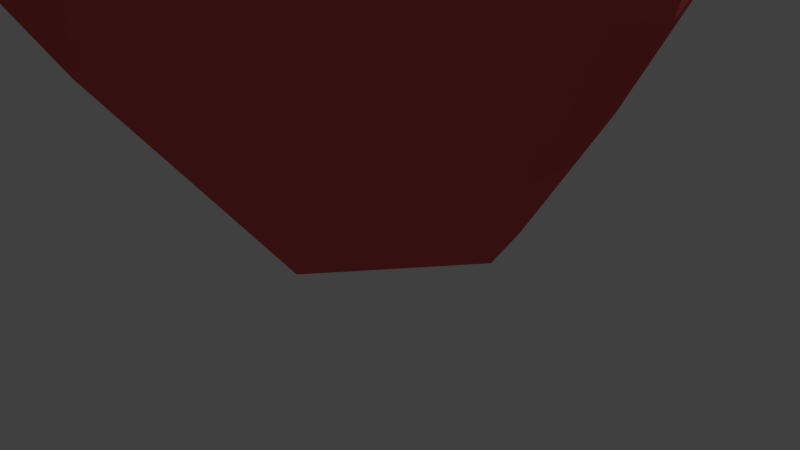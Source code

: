 # Source: herz-animation_2_.blend  (saved by Blender 2.76.0; exported with 4.5.12 LTS)
import bpy
from mathutils import Matrix  # noqa: F401  (used for matrix-valued properties, if any)

bpy.ops.wm.read_factory_settings(use_empty=True)
scene = bpy.context.scene
scene.name = 'Scene'

# ---- collections
col_collection_1 = bpy.data.collections.new('Collection 1'); scene.collection.children.link(col_collection_1)

# ---- materials (node trees are filled in below, after node groups)
mat_wire_176026026 = bpy.data.materials.new('wire_176026026')
mat_wire_176026026.alpha_threshold = 0.0
mat_wire_176026026.use_transparent_shadow = False
mat_wire_176026026.diffuse_color = (0.6902, 0.102, 0.102, 1.0)
mat_wire_176026026.specular_color = (0.35, 0.35, 0.35)
mat_wire_176026026.roughness = 0.5
mat_wire_176026026.specular_intensity = 1.0

# ---- material node trees

# ---- world
world_world = bpy.data.worlds.new('World'); scene.world = world_world
world_world.color = (0.05088, 0.05088, 0.05088)
world_world.use_sun_shadow = False
world_world.sun_shadow_jitter_overblur = 0.0
world_world.cycles.sampling_method = 'MANUAL'
world_world.cycles.sample_map_resolution = 256

# ---- cameras
cam_camera = bpy.data.cameras.new('Camera')
cam_camera.clip_end = 100.0
cam_camera.lens = 35.0
cam_camera.sensor_width = 32.0
cam_camera.sensor_height = 18.0
cam_camera.ortho_scale = 7.314
cam_camera.dof.focus_distance = 0.0
cam_camera.dof.aperture_fstop = 128.0

# ---- lights
light_lamp = bpy.data.lights.new('Lamp', 'POINT')
light_lamp.transmission_factor = 0.0
light_lamp.cutoff_distance = 30.0
light_lamp.energy = 100.0
light_lamp.shadow_buffer_clip_start = 1.001
light_lamp.shadow_soft_size = 0.1
light_lamp.shadow_maximum_resolution = 0.006
light_lamp.use_absolute_resolution = True
light_lamp.cycles.use_multiple_importance_sampling = False

# ---- meshes
me_box001 = bpy.data.meshes.new('Box001')
me_box001.from_pydata([(-4.683, 3.758, 0.0245), (-0.1428, -0.1586, -0.0203), (0.0672, 0.2316, 1.271), (-3.635, 3.652, 1.923), (-4.298, 11.22, 1.748), (-3.249, 9.766, 3.209), (-3.573, 10.82, -0.2012), (-4.599, 11.87, -0.438), (-0.8363, 2.829, 3.14), (-4.742, 5.351, 2.004), (1.301, 0.7674, 0.9447), (1.784, 0.4847, -0.2196), (2.885, 2.066, -0.0786), (1.253, 2.214, 2.045), (0.0765, 0.1304, -1.138), (-0.8589, 2.889, -2.833), (2.057, 1.907, -2.049), (1.227, 0.2446, -1.428), (-6.152, 6.126, -0.671), (-4.19, 4.938, -3.18), (-3.805, 3.917, -2.59), (-5.436, 6.909, 2.273), (-1.636, 4.614, 4.144), (-1.763, 6.847, 4.098), (-5.65, 8.637, 2.169), (3.754, 3.599, -0.0931), (4.249, 5.766, -0.2528), (2.33, 7.474, 2.867), (1.745, 3.764, 2.668), (-1.766, 5.572, -3.624), (-1.231, 7.025, -3.854), (2.825, 5.251, -2.955), (2.713, 3.533, -2.614), (-6.517, 7.774, -1.078), (-6.189, 9.069, -0.8648), (-4.675, 8.309, -3.325), (-4.553, 6.415, -3.095), (-5.131, 9.751, 2.409), (-3.829, 8.988, 3.566), (3.69, 9.008, 0.1118), (2.654, 10.62, -0.1253), (0.6354, 10.01, 2.727), (2.065, 8.871, 2.494), (-0.7325, 8.403, -4.003), (-0.6964, 10.47, -1.749), (1.603, 9.918, -2.558), (2.587, 5.907, -2.905), (-5.641, 11.94, -2.239), (-4.972, 11.93, -2.159), (-4.562, 11.66, -2.66), (-5.384, 11.84, -2.918), (1.951, 10.36, -0.7781), (2.837, 8.973, 0.0595), (2.694, 8.59, -0.9879), (2.158, 9.784, -0.9903), (2.325, 9.957, -0.238), (-6.023, 10.21, -0.6368), (3.041, 13.17, 1.353), (2.954, 12.7, 1.466), (3.014, 12.51, 0.8008), (2.988, 12.99, 0.8485), (-2.902, 7.956, -2.263), (-2.914, 8.457, -2.802), (-1.536, 7.981, -3.003), (-1.692, 7.463, -2.701), (-4.798, 10.2, -3.555), (-3.052, 11.5, -2.883), (1.152, 10.69, -0.2684), (1.046, 10.97, 2.521), (-1.081, 11.24, 0.8779), (0.9881, 11.53, -3.072), (1.392, 12.37, -2.989), (1.82, 12.39, -2.553), (1.592, 11.79, -2.239), (-0.8364, 11.33, 2.933), (1.693, 11.6, 1.041), (1.054, 11.92, 2.497), (-0.2132, 11.0, -2.337), (-1.265, 11.15, -2.165), (-1.083, 12.03, -2.243), (-0.2284, 11.74, -2.63), (0.1569, 12.33, 2.87), (-0.0994, 12.86, 0.8216), (2.001, 11.92, 1.143), (1.517, 12.26, 2.365), (1.026, 13.4, 1.075), (1.235, 13.16, 2.48), (2.616, 12.07, 0.7797), (2.812, 12.65, 1.867), (2.704, 13.66, 0.6033), (2.605, 13.43, 1.806), (4.491, 11.56, -0.707), (4.387, 12.23, 1.115), (4.337, 13.4, -0.7641), (4.601, 13.75, 0.8749), (-3.074, 10.85, 2.215), (-3.348, 10.93, 0.0983), (-1.132, 11.3, 2.491), (-1.255, 11.4, 0.796), (-3.142, 12.43, 1.024), (-3.175, 11.82, -0.4504), (-2.118, 12.87, 1.531), (-1.25, 12.05, 0.6804), (-2.844, 13.88, -0.1072), (-2.616, 12.68, -1.418), (-1.899, 13.92, 0.5429), (-1.028, 12.84, 0.2113), (-2.94, 14.52, -2.341), (-2.756, 14.78, -2.244), (-2.493, 14.83, -2.516), (-2.738, 14.57, -2.628), (-0.8706, 14.05, -0.8267), (-1.282, 14.05, -1.826), (-0.5466, 13.02, -0.7614), (-1.852, 12.79, -2.124), (-1.102, 14.23, -4.382), (-0.9398, 14.52, -4.161), (-0.5509, 14.46, -4.48), (-0.6735, 13.91, -4.526), (0.8802, 13.44, -1.906), (0.6514, 13.59, -2.701), (0.5404, 12.71, -1.223), (-0.0581, 12.12, -2.546), (0.489, 13.82, -4.296), (0.7566, 13.84, -4.06), (0.8226, 13.56, -4.2), (0.549, 13.55, -4.465), (2.935, 11.75, -2.954), (2.191, 11.69, -3.759), (2.55, 10.65, -2.404), (1.431, 10.19, -3.889), (-0.9087, 11.4, 0.2138), (0.8401, 10.84, -0.3881), (-0.1653, 12.82, 0.052), (1.074, 12.27, -0.0923), (-1.157, 11.4, -0.7125), (0.2891, 10.63, -1.0), (-0.6384, 12.78, -1.003), (0.2704, 12.53, -1.355), (-1.863, 11.14, -2.024), (0.1957, 10.41, -2.386), (-1.543, 12.55, -2.318), (-0.1467, 12.05, -2.695), (-2.0, 10.57, -3.901), (-0.35, 10.17, -4.193), (-1.718, 12.02, -4.099), (-0.3474, 11.58, -4.656), (0.6246, 13.28, -3.054), (0.1674, 12.61, -3.046), (1.225, 12.74, -3.363), (0.6889, 11.96, -3.583), (0.6334, 13.47, -3.434), (0.0991, 13.13, -3.948), (1.014, 12.93, -3.64), (0.6592, 12.42, -3.832), (0.8525, 14.07, -3.894), (0.2881, 14.01, -4.444), (0.9851, 13.54, -4.282), (0.5869, 13.44, -4.693), (1.212, 14.55, -4.446), (0.7086, 14.52, -4.897), (1.348, 13.99, -4.728), (0.8243, 13.97, -5.229), (-0.8159, 13.81, -2.354), (-0.9576, 13.05, -2.556), (0.1146, 13.65, -2.741), (-0.0053, 12.61, -2.677), (-0.6677, 13.9, -2.607), (-0.8647, 13.28, -2.751), (-0.0351, 13.78, -3.004), (-0.2864, 12.83, -2.968), (-0.8022, 14.29, -3.386), (-0.9883, 13.82, -3.766), (-0.2576, 14.22, -3.905), (-0.5851, 13.38, -3.998), (-1.204, 14.96, -4.511), (-1.469, 14.44, -4.841), (-0.5203, 14.85, -5.002), (-0.7561, 13.9, -5.141), (-2.526, 13.31, -1.676), (-2.076, 13.86, -1.296), (-1.599, 14.05, -1.944), (-1.972, 13.46, -1.978), (-2.318, 14.33, -1.789), (-2.572, 13.93, -1.992), (-1.843, 14.41, -2.242), (-2.281, 14.0, -2.387), (-2.926, 15.03, -2.215), (-3.18, 14.62, -2.418), (-2.451, 15.11, -2.668), (-2.889, 14.69, -2.813), (-3.454, 15.65, -2.51), (-3.762, 15.16, -2.755), (-2.878, 15.75, -3.058), (-3.409, 15.24, -3.235), (3.755, 7.756, 0.059), (3.432, 8.347, -2.085), (2.164, 7.373, -2.399), (1.737, 9.081, -2.4), (2.338, 9.367, -1.948), (2.77, 8.213, -2.053), (2.67, 10.16, -1.75), (4.032, 9.554, -0.4198), (3.486, 10.6, -0.7358), (3.869, 9.123, -1.594), (3.297, 10.4, -1.598), (1.998, 9.459, -2.769), (2.706, 6.886, -2.972), (2.848, 9.732, -2.14), (3.44, 8.385, -2.36), (2.445, 9.174, -3.202), (2.87, 7.511, -3.22), (3.112, 9.49, -2.739), (3.509, 8.408, -2.822), (-6.214, 10.97, -1.269), (-4.937, 10.73, -3.257), (-4.691, 12.03, -0.9997), (-3.572, 11.7, -2.881), (-6.436, 11.97, -1.635), (-5.384, 11.59, -3.56), (-4.813, 12.3, -1.339), (-3.899, 12.02, -2.93), (-6.085, 13.53, -2.284), (-5.613, 13.01, -3.767), (-4.674, 13.2, -2.187), (-3.879, 12.74, -3.161), (-4.033, 8.012, -3.91), (-3.922, 6.576, -3.435), (-1.114, 8.125, -4.374), (-4.145, 9.448, -4.385), (-1.556, 7.079, -4.099), (-1.997, 6.033, -3.824), (-3.795, 7.254, -4.433), (-3.791, 6.573, -3.752), (-1.825, 7.302, -5.119), (-3.798, 7.937, -5.115), (-2.02, 6.641, -4.692), (-2.215, 5.979, -4.265), (2.592, 9.093, -3.145), (2.914, 7.807, -3.144), (3.045, 9.309, -2.805), (3.371, 8.439, -2.884), (3.952, 9.623, -0.5802), (3.52, 10.45, -0.8315), (3.832, 9.299, -1.465), (3.379, 10.31, -1.467), (4.482, 11.81, -0.4911), (4.377, 12.37, 0.905), (4.407, 13.13, -0.5562), (4.57, 13.49, 0.7239), (2.209, 11.55, -3.623), (1.653, 10.4, -3.736), (2.798, 11.59, -3.023), (2.484, 10.76, -2.59), (-1.765, 10.74, -4.014), (-0.6051, 10.49, -4.203), (-1.552, 11.76, -4.104), (-0.5573, 11.43, -4.555), (1.151, 14.44, -4.582), (0.8186, 14.42, -4.875), (1.233, 14.09, -4.755), (0.8931, 14.08, -5.084), (-1.14, 14.84, -4.589), (-1.343, 14.49, -4.866), (-0.6538, 14.77, -4.989), (-0.8071, 14.08, -5.046), (-3.441, 15.6, -2.613), (-3.657, 15.23, -2.786), (-3.013, 15.66, -3.009), (-3.406, 15.3, -3.142), (-3.596, 7.185, -4.462), (-3.584, 6.684, -3.922), (-2.061, 7.226, -4.964), (-3.607, 7.686, -5.001), (-2.218, 6.708, -4.663), (-2.374, 6.191, -4.361), (-1.379, 8.498, -3.304), (-2.925, 8.959, -3.341), (-5.857, 13.22, -2.471), (-5.488, 13.04, -3.525), (-4.764, 13.17, -2.388), (-4.207, 12.81, -3.069)], [], [(0, 1, 2, 3), (4, 5, 6, 7), (3, 2, 8, 9), (10, 11, 12, 13), (14, 15, 16, 17), (0, 18, 19, 20), (21, 22, 23, 24), (25, 26, 27, 28), (29, 30, 31, 32), (33, 34, 35, 36), (37, 38, 5, 4), (39, 40, 41, 42), (43, 44, 45, 46), (47, 48, 49, 50), (20, 14, 1, 0), (45, 44, 6, 51), (11, 17, 16, 12), (0, 3, 9, 18), (25, 32, 31, 26), (33, 21, 24, 34), (52, 53, 54, 55), (56, 37, 4, 7), (11, 10, 2, 1), (57, 58, 59, 60), (2, 10, 13, 8), (20, 19, 15, 14), (22, 28, 27, 23), (61, 62, 63, 64), (38, 42, 41, 5), (43, 65, 66, 44), (17, 11, 1, 14), (66, 7, 6, 44), (41, 51, 67, 68), (51, 6, 69, 67), (70, 71, 72, 73), (5, 41, 68, 74), (68, 67, 75, 76), (77, 78, 79, 80), (69, 74, 81, 82), (74, 68, 76, 81), (76, 75, 83, 84), (75, 82, 85, 83), (82, 81, 86, 85), (81, 76, 84, 86), (84, 83, 87, 88), (83, 85, 89, 87), (85, 86, 90, 89), (86, 84, 88, 90), (88, 87, 91, 92), (87, 89, 93, 91), (89, 90, 94, 93), (90, 88, 92, 94), (6, 5, 95, 96), (5, 74, 97, 95), (74, 69, 98, 97), (69, 6, 96, 98), (96, 95, 99, 100), (95, 97, 101, 99), (97, 98, 102, 101), (98, 96, 100, 102), (100, 99, 103, 104), (99, 101, 105, 103), (101, 102, 106, 105), (102, 100, 104, 106), (107, 108, 109, 110), (103, 105, 111, 112), (105, 106, 113, 111), (106, 104, 114, 113), (115, 116, 117, 118), (112, 111, 119, 120), (111, 113, 121, 119), (113, 114, 122, 121), (123, 124, 125, 126), (120, 119, 127, 128), (119, 121, 129, 127), (121, 122, 130, 129), (67, 69, 131, 132), (69, 82, 133, 131), (82, 75, 134, 133), (75, 67, 132, 134), (132, 131, 135, 136), (131, 133, 137, 135), (133, 134, 138, 137), (134, 132, 136, 138), (136, 135, 139, 140), (135, 137, 141, 139), (137, 138, 142, 141), (138, 136, 140, 142), (140, 139, 143, 144), (139, 141, 145, 143), (141, 142, 146, 145), (142, 140, 144, 146), (122, 120, 147, 148), (120, 128, 149, 147), (128, 130, 150, 149), (130, 122, 148, 150), (148, 147, 151, 152), (147, 149, 153, 151), (149, 150, 154, 153), (150, 148, 152, 154), (152, 151, 155, 156), (151, 153, 157, 155), (153, 154, 158, 157), (154, 152, 156, 158), (156, 155, 159, 160), (155, 157, 161, 159), (157, 158, 162, 161), (158, 156, 160, 162), (114, 112, 163, 164), (112, 120, 165, 163), (120, 122, 166, 165), (122, 114, 164, 166), (164, 163, 167, 168), (163, 165, 169, 167), (165, 166, 170, 169), (166, 164, 168, 170), (168, 167, 171, 172), (167, 169, 173, 171), (169, 170, 174, 173), (170, 168, 172, 174), (172, 171, 175, 176), (171, 173, 177, 175), (173, 174, 178, 177), (174, 172, 176, 178), (179, 104, 103, 180), (103, 112, 181, 180), (112, 114, 182, 181), (114, 104, 179, 182), (179, 180, 183, 184), (180, 181, 185, 183), (181, 182, 186, 185), (182, 179, 184, 186), (184, 183, 187, 188), (183, 185, 189, 187), (185, 186, 190, 189), (186, 184, 188, 190), (188, 187, 191, 192), (187, 189, 193, 191), (189, 190, 194, 193), (190, 188, 192, 194), (42, 195, 39), (195, 46, 196, 39), (197, 198, 199, 200), (45, 51, 40, 201), (51, 41, 40), (40, 39, 202, 203), (39, 196, 204, 202), (196, 201, 205, 204), (201, 40, 203, 205), (46, 45, 206, 207), (45, 201, 208, 206), (201, 196, 209, 208), (196, 46, 207, 209), (207, 206, 210, 211), (206, 208, 212, 210), (208, 209, 213, 212), (209, 207, 211, 213), (65, 56, 214, 215), (56, 7, 216, 214), (7, 66, 217, 216), (66, 65, 215, 217), (215, 214, 218, 219), (214, 216, 220, 218), (216, 217, 221, 220), (217, 215, 219, 221), (219, 218, 222, 223), (218, 220, 224, 222), (220, 221, 225, 224), (221, 219, 223, 225), (36, 35, 226, 227), (65, 43, 228, 229), (30, 230, 228, 43), (29, 36, 227, 231), (227, 226, 232, 233), (229, 228, 234, 235), (230, 236, 234, 228), (231, 227, 233, 237), (211, 210, 238, 239), (210, 212, 240, 238), (212, 213, 241, 240), (213, 211, 239, 241), (239, 238, 198, 197), (238, 240, 199, 198), (240, 241, 200, 199), (241, 239, 197, 200), (203, 202, 242, 243), (202, 204, 244, 242), (204, 205, 245, 244), (205, 203, 243, 245), (243, 242, 52, 55), (242, 244, 53, 52), (244, 245, 54, 53), (245, 243, 55, 54), (92, 91, 246, 247), (91, 93, 248, 246), (93, 94, 249, 248), (94, 92, 247, 249), (247, 246, 59, 58), (246, 248, 60, 59), (248, 249, 57, 60), (249, 247, 58, 57), (130, 128, 250, 251), (128, 127, 252, 250), (127, 129, 253, 252), (129, 130, 251, 253), (251, 250, 71, 70), (250, 252, 72, 71), (252, 253, 73, 72), (253, 251, 70, 73), (144, 143, 254, 255), (143, 145, 256, 254), (145, 146, 257, 256), (146, 144, 255, 257), (255, 254, 78, 77), (254, 256, 79, 78), (256, 257, 80, 79), (257, 255, 77, 80), (160, 159, 258, 259), (159, 161, 260, 258), (161, 162, 261, 260), (162, 160, 259, 261), (259, 258, 124, 123), (258, 260, 125, 124), (260, 261, 126, 125), (261, 259, 123, 126), (176, 175, 262, 263), (175, 177, 264, 262), (177, 178, 265, 264), (178, 176, 263, 265), (263, 262, 116, 115), (262, 264, 117, 116), (264, 265, 118, 117), (265, 263, 115, 118), (192, 191, 266, 267), (191, 193, 268, 266), (193, 194, 269, 268), (194, 192, 267, 269), (267, 266, 108, 107), (266, 268, 109, 108), (268, 269, 110, 109), (269, 267, 107, 110), (232, 270, 271, 233), (235, 234, 272, 273), (236, 274, 272, 234), (237, 233, 271, 275), (271, 270, 62, 61), (273, 272, 276, 277), (272, 274, 63, 276), (275, 271, 61, 64), (223, 222, 278, 279), (222, 224, 280, 278), (224, 225, 281, 280), (225, 223, 279, 281), (279, 278, 47, 50), (278, 280, 48, 47), (280, 281, 49, 48), (281, 279, 50, 49), (38, 37, 24, 23), (195, 42, 27, 26), (30, 43, 46, 31), (34, 56, 65, 35), (46, 195, 26, 31), (37, 56, 34, 24), (42, 38, 23, 27), (62, 277, 276, 63), (35, 65, 229, 226), (30, 29, 231, 230), (226, 229, 235, 232), (231, 237, 236, 230), (232, 235, 273, 270), (236, 237, 275, 274), (270, 273, 277, 62), (274, 275, 64, 63), (22, 21, 9, 8), (12, 25, 28, 13), (15, 29, 32, 16), (18, 33, 36, 19), (32, 25, 12, 16), (21, 33, 18, 9), (28, 22, 8, 13), (19, 36, 29, 15)])
me_box001.polygons.foreach_set('use_smooth', [1, 1, 1, 1, 1, 1, 0, 0, 0, 0, 0, 0, 0, 0, 1, 1, 1, 1, 0, 0, 0, 0, 1, 1, 1, 1, 0, 0, 0, 0, 1, 1, 0, 0, 0, 0, 0, 0, 0, 0, 0, 0, 0, 0, 0, 0, 0, 0, 0, 0, 0, 0, 0, 0, 0, 0, 0, 0, 0, 0, 0, 0, 0, 0, 0, 0, 0, 0, 0, 0, 0, 0, 0, 0, 0, 0, 0, 0, 0, 0, 0, 0, 0, 0, 0, 0, 0, 0, 0, 0, 0, 0, 0, 0, 0, 0, 0, 0, 0, 0, 0, 0, 0, 0, 0, 0, 0, 0, 0, 0, 0, 0, 0, 0, 0, 0, 0, 0, 0, 0, 0, 0, 0, 0, 0, 0, 0, 0, 0, 0, 0, 0, 0, 0, 0, 0, 0, 0, 0, 0, 0, 0, 0, 0, 0, 0, 0, 0, 0, 0, 0, 0, 0, 0, 0, 0, 0, 0, 0, 0, 0, 0, 0, 0, 0, 0, 0, 0, 0, 0, 0, 0, 0, 0, 0, 0, 0, 0, 0, 0, 0, 0, 0, 0, 0, 0, 0, 0, 0, 0, 0, 0, 0, 0, 0, 0, 0, 0, 0, 0, 0, 0, 0, 0, 0, 0, 0, 0, 0, 0, 0, 0, 0, 0, 0, 0, 0, 0, 0, 0, 0, 0, 0, 0, 0, 0, 0, 0, 0, 0, 0, 0, 0, 0, 0, 0, 0, 0, 0, 0, 0, 0, 0, 0, 0, 0, 0, 0, 0, 0, 0, 0, 0, 0, 0, 0, 0, 0, 0, 0, 0, 0, 0, 0, 0, 0, 0, 0, 0, 0, 0, 0, 0, 1, 1, 1, 1, 1, 1, 1, 1])
_k = set([(0, 3), (0, 20), (2, 3), (2, 10), (3, 9), (4, 5), (4, 7), (5, 6), (6, 51), (7, 66), (9, 21), (10, 11), (10, 13), (11, 17), (13, 28), (14, 17), (14, 20), (16, 17), (16, 32), (19, 20), (19, 36), (21, 22), (21, 33), (22, 28), (25, 28), (25, 32), (29, 32), (29, 36), (33, 36), (44, 45), (44, 66), (45, 51), (57, 58), (57, 60), (58, 59), (59, 60)])
me_box001.attributes.new('sharp_edge', 'BOOLEAN', 'EDGE').data.foreach_set('value', [ (min(e.vertices), max(e.vertices)) in _k for e in me_box001.edges])
_uv = me_box001.uv_layers.new(name='UVMap')
_uv.uv.foreach_set('vector', [0.4273, 0.3069, 0.4236, 0.0915, 0.4654, 0.0952, 0.4861, 0.2687, 0.6396, 0.4429, 0.623, 0.371, 0.7049, 0.4564, 0.6687, 0.5062, 0.4861, 0.2687, 0.4654, 0.0952, 0.5366, 0.171, 0.4973, 0.3344, 0.4924, 0.0584, 0.4716, 0.0248, 0.5519, 0.002, 0.5465, 0.0897, 0.0823, 0.1445, 0.185, 0.1816, 0.0795, 0.2224, 0.0465, 0.1705, 0.1938, 0.0333, 0.2724, 0.0242, 0.2677, 0.0853, 0.2213, 0.0611, 0.5203, 0.3818, 0.558, 0.2252, 0.5953, 0.2697, 0.552, 0.422, 0.6322, 0.0027, 0.7208, 0.0352, 0.7017, 0.1727, 0.5987, 0.1097, 0.2887, 0.2241, 0.2969, 0.3102, 0.1273, 0.3539, 0.1139, 0.2799, 0.3234, 0.0369, 0.3613, 0.0233, 0.3809, 0.0607, 0.3324, 0.1081, 0.5846, 0.4241, 0.5957, 0.3652, 0.623, 0.371, 0.6396, 0.4429, 0.8054, 0.1419, 0.8345, 0.2055, 0.7241, 0.2681, 0.7293, 0.2053, 0.2944, 0.3893, 0.2783, 0.4682, 0.1918, 0.5148, 0.1176, 0.4132, 0.0572, 0.9207, 0.0313, 0.9178, 0.0419, 0.8963, 0.0624, 0.9015, 0.2213, 0.0611, 0.0823, 0.1445, 0.054, 0.1256, 0.1938, 0.0333, 0.1918, 0.5148, 0.2783, 0.4682, 0.3314, 0.5385, 0.1773, 0.5462, 0.0094, 0.1664, 0.0465, 0.1705, 0.0795, 0.2224, 0.0216, 0.2236, 0.4273, 0.3069, 0.4861, 0.2687, 0.4973, 0.3344, 0.4339, 0.4167, 0.0377, 0.2795, 0.1139, 0.2799, 0.1273, 0.3539, 0.0414, 0.3498, 0.4634, 0.4869, 0.5203, 0.3818, 0.552, 0.422, 0.5197, 0.5178, 0.4096, 0.2154, 0.3525, 0.2131, 0.3664, 0.1543, 0.4078, 0.1593, 0.5795, 0.5282, 0.5846, 0.4241, 0.6396, 0.4429, 0.6687, 0.5062, 0.4716, 0.0248, 0.4924, 0.0584, 0.4654, 0.0952, 0.4236, 0.0915, 0.0535, 0.5235, 0.0783, 0.5025, 0.0895, 0.5301, 0.074, 0.542, 0.4654, 0.0952, 0.4924, 0.0584, 0.5465, 0.0897, 0.5366, 0.171, 0.2213, 0.0611, 0.2677, 0.0853, 0.185, 0.1816, 0.0823, 0.1445, 0.558, 0.2252, 0.5987, 0.1097, 0.7017, 0.1727, 0.5953, 0.2697, 0.825, 0.517, 0.8033, 0.5231, 0.7938, 0.4709, 0.8234, 0.4698, 0.5957, 0.3652, 0.7293, 0.2053, 0.7241, 0.2681, 0.623, 0.371, 0.2944, 0.3893, 0.4096, 0.4619, 0.3654, 0.5107, 0.2783, 0.4682, 0.0465, 0.1705, 0.0094, 0.1664, 0.054, 0.1256, 0.0823, 0.1445, 0.3654, 0.5107, 0.3745, 0.5462, 0.3314, 0.5385, 0.2783, 0.4682, 0.5005, 0.8022, 0.4298, 0.7811, 0.4481, 0.7485, 0.5075, 0.7477, 0.998, 0.5108, 0.8486, 0.5102, 0.8892, 0.4616, 0.9765, 0.4821, 0.8208, 0.2938, 0.82, 0.3496, 0.7842, 0.3528, 0.7704, 0.3025, 0.5721, 0.8113, 0.5005, 0.8022, 0.5075, 0.7477, 0.5766, 0.7381, 0.5075, 0.7477, 0.4481, 0.7485, 0.448, 0.708, 0.4949, 0.6981, 0.7126, 0.8484, 0.7094, 0.9078, 0.6851, 0.9024, 0.6855, 0.8558, 0.6164, 0.7217, 0.5766, 0.7381, 0.5445, 0.6912, 0.5966, 0.6536, 0.5766, 0.7381, 0.5075, 0.7477, 0.4949, 0.6981, 0.5445, 0.6912, 0.4949, 0.6981, 0.448, 0.708, 0.4441, 0.682, 0.4841, 0.6721, 0.4244, 0.8429, 0.494, 0.8253, 0.5035, 0.864, 0.4274, 0.8647, 0.5966, 0.6536, 0.5445, 0.6912, 0.5358, 0.6473, 0.5797, 0.6279, 0.5445, 0.6912, 0.4949, 0.6981, 0.4841, 0.6721, 0.5358, 0.6473, 0.4841, 0.6721, 0.4441, 0.682, 0.4392, 0.6539, 0.4713, 0.6378, 0.4274, 0.8647, 0.5035, 0.864, 0.5044, 0.9066, 0.4275, 0.8874, 0.5797, 0.6279, 0.5358, 0.6473, 0.5201, 0.6136, 0.5572, 0.5938, 0.5358, 0.6473, 0.4841, 0.6721, 0.4713, 0.6378, 0.5201, 0.6136, 0.4713, 0.6378, 0.4392, 0.6539, 0.4236, 0.5992, 0.453, 0.5941, 0.4275, 0.8874, 0.5044, 0.9066, 0.5034, 0.9417, 0.4236, 0.9313, 0.5572, 0.5938, 0.5201, 0.6136, 0.5128, 0.5656, 0.5308, 0.5537, 0.5201, 0.6136, 0.4713, 0.6378, 0.453, 0.5941, 0.5128, 0.5656, 0.2878, 0.8062, 0.2319, 0.8388, 0.2233, 0.8273, 0.2749, 0.7962, 0.2319, 0.8388, 0.1557, 0.8822, 0.1502, 0.8573, 0.2233, 0.8273, 0.1557, 0.8822, 0.0994, 0.874, 0.0997, 0.8525, 0.1502, 0.8573, 0.0994, 0.874, 0.002, 0.8662, 0.0112, 0.8529, 0.0997, 0.8525, 0.2749, 0.7962, 0.2233, 0.8273, 0.2096, 0.8063, 0.2663, 0.7835, 0.2233, 0.8273, 0.1502, 0.8573, 0.1546, 0.8084, 0.2096, 0.8063, 0.1502, 0.8573, 0.0997, 0.8525, 0.0973, 0.824, 0.1546, 0.8084, 0.0997, 0.8525, 0.0112, 0.8529, 0.0114, 0.839, 0.0973, 0.824, 0.2663, 0.7835, 0.2096, 0.8063, 0.2006, 0.796, 0.2569, 0.7623, 0.2096, 0.8063, 0.1546, 0.8084, 0.1519, 0.8005, 0.2006, 0.796, 0.1546, 0.8084, 0.0973, 0.824, 0.0949, 0.8011, 0.1519, 0.8005, 0.0973, 0.824, 0.0114, 0.839, 0.0116, 0.8183, 0.0949, 0.8011, 0.5315, 0.8568, 0.5511, 0.8374, 0.5702, 0.8534, 0.5481, 0.8731, 0.2006, 0.796, 0.1519, 0.8005, 0.1383, 0.7553, 0.1841, 0.7398, 0.1519, 0.8005, 0.0949, 0.8011, 0.0928, 0.7621, 0.1383, 0.7553, 0.0949, 0.8011, 0.0116, 0.8183, 0.0154, 0.7818, 0.0928, 0.7621, 0.8937, 0.3471, 0.8712, 0.3465, 0.8676, 0.3167, 0.895, 0.315, 0.1841, 0.7398, 0.1383, 0.7553, 0.111, 0.6883, 0.1483, 0.674, 0.1383, 0.7553, 0.0928, 0.7621, 0.0859, 0.703, 0.111, 0.6883, 0.0928, 0.7621, 0.0154, 0.7818, 0.0155, 0.7052, 0.0859, 0.703, 0.89, 0.3919, 0.8662, 0.3903, 0.8667, 0.3709, 0.8914, 0.372, 0.1483, 0.674, 0.111, 0.6883, 0.084, 0.5896, 0.1202, 0.5843, 0.111, 0.6883, 0.0859, 0.703, 0.067, 0.5928, 0.084, 0.5896, 0.0859, 0.703, 0.0155, 0.7052, 0.0041, 0.6047, 0.067, 0.5928, 0.9765, 0.4821, 0.8892, 0.4616, 0.9, 0.4398, 0.9729, 0.4622, 0.9779, 0.7425, 0.9236, 0.7457, 0.9154, 0.715, 0.9694, 0.7203, 0.9236, 0.7457, 0.8402, 0.7412, 0.8405, 0.698, 0.9154, 0.715, 0.8402, 0.7412, 0.7965, 0.7361, 0.8132, 0.7013, 0.8405, 0.698, 0.9729, 0.4622, 0.9, 0.4398, 0.9096, 0.4111, 0.9765, 0.4373, 0.9694, 0.7203, 0.9154, 0.715, 0.92, 0.676, 0.9686, 0.6888, 0.9154, 0.715, 0.8405, 0.698, 0.8533, 0.6552, 0.92, 0.676, 0.8405, 0.698, 0.8132, 0.7013, 0.8295, 0.6435, 0.8533, 0.6552, 0.9765, 0.4373, 0.9096, 0.4111, 0.917, 0.3721, 0.9918, 0.4004, 0.9686, 0.6888, 0.92, 0.676, 0.9493, 0.6321, 0.9829, 0.6411, 0.92, 0.676, 0.8533, 0.6552, 0.8793, 0.6089, 0.9493, 0.6321, 0.8533, 0.6552, 0.8295, 0.6435, 0.8579, 0.5891, 0.8793, 0.6089, 0.9918, 0.4004, 0.917, 0.3721, 0.9394, 0.3318, 0.9962, 0.3514, 0.9829, 0.6411, 0.9493, 0.6321, 0.9654, 0.5842, 0.9909, 0.5883, 0.9493, 0.6321, 0.8793, 0.6089, 0.9028, 0.5615, 0.9654, 0.5842, 0.8793, 0.6089, 0.8579, 0.5891, 0.8909, 0.5523, 0.9028, 0.5615, 0.197, 0.6628, 0.1483, 0.674, 0.1618, 0.659, 0.1874, 0.6598, 0.1483, 0.674, 0.1202, 0.5843, 0.1467, 0.6297, 0.1618, 0.659, 0.1202, 0.5843, 0.1636, 0.5699, 0.1756, 0.6273, 0.1467, 0.6297, 0.1636, 0.5699, 0.197, 0.6628, 0.1874, 0.6598, 0.1756, 0.6273, 0.4096, 0.2933, 0.4071, 0.3191, 0.3906, 0.324, 0.379, 0.2916, 0.4071, 0.3191, 0.4076, 0.3501, 0.3868, 0.3496, 0.3906, 0.324, 0.4076, 0.3501, 0.3951, 0.3816, 0.382, 0.3749, 0.3868, 0.3496, 0.3942, 0.2633, 0.4096, 0.2933, 0.379, 0.2916, 0.3804, 0.2574, 0.379, 0.2916, 0.3906, 0.324, 0.3719, 0.3232, 0.3556, 0.292, 0.3906, 0.324, 0.3868, 0.3496, 0.3612, 0.3447, 0.3719, 0.3232, 0.3868, 0.3496, 0.382, 0.3749, 0.348, 0.369, 0.3612, 0.3447, 0.3804, 0.2574, 0.379, 0.2916, 0.3556, 0.292, 0.348, 0.2685, 0.3556, 0.292, 0.3719, 0.3232, 0.3603, 0.3213, 0.346, 0.2947, 0.3719, 0.3232, 0.3612, 0.3447, 0.352, 0.3409, 0.3603, 0.3213, 0.3612, 0.3447, 0.348, 0.369, 0.3375, 0.3686, 0.352, 0.3409, 0.348, 0.2685, 0.3556, 0.292, 0.346, 0.2947, 0.3389, 0.2731, 0.2367, 0.7294, 0.1841, 0.7398, 0.1873, 0.7141, 0.2113, 0.7093, 0.1841, 0.7398, 0.1483, 0.674, 0.1694, 0.6826, 0.1873, 0.7141, 0.1483, 0.674, 0.197, 0.6628, 0.1936, 0.6743, 0.1694, 0.6826, 0.197, 0.6628, 0.2367, 0.7294, 0.2113, 0.7093, 0.1936, 0.6743, 0.3409, 0.7326, 0.3089, 0.7037, 0.324, 0.6948, 0.348, 0.7225, 0.3089, 0.7037, 0.3018, 0.6546, 0.3118, 0.656, 0.324, 0.6948, 0.3018, 0.6546, 0.3083, 0.6021, 0.3208, 0.6052, 0.3118, 0.656, 0.3083, 0.6021, 0.3335, 0.5603, 0.3373, 0.5718, 0.3208, 0.6052, 0.348, 0.7225, 0.324, 0.6948, 0.3401, 0.6929, 0.3647, 0.7168, 0.324, 0.6948, 0.3118, 0.656, 0.3295, 0.6555, 0.3401, 0.6929, 0.3118, 0.656, 0.3208, 0.6052, 0.3366, 0.605, 0.3295, 0.6555, 0.3208, 0.6052, 0.3373, 0.5718, 0.3542, 0.5739, 0.3366, 0.605, 0.3647, 0.7168, 0.3401, 0.6929, 0.355, 0.6927, 0.3709, 0.7216, 0.3401, 0.6929, 0.3295, 0.6555, 0.3507, 0.6548, 0.355, 0.6927, 0.3295, 0.6555, 0.3366, 0.605, 0.3582, 0.6075, 0.3507, 0.6548, 0.3366, 0.605, 0.3542, 0.5739, 0.358, 0.5659, 0.3582, 0.6075, 0.2428, 0.7581, 0.2569, 0.7623, 0.2006, 0.796, 0.214, 0.7606, 0.2006, 0.796, 0.1841, 0.7398, 0.2013, 0.7458, 0.214, 0.7606, 0.1841, 0.7398, 0.2367, 0.7294, 0.2241, 0.7472, 0.2013, 0.7458, 0.2367, 0.7294, 0.2569, 0.7623, 0.2428, 0.7581, 0.2241, 0.7472, 0.3603, 0.7717, 0.3673, 0.8044, 0.343, 0.8063, 0.3359, 0.7824, 0.3673, 0.8044, 0.3552, 0.8537, 0.3426, 0.8498, 0.343, 0.8063, 0.3552, 0.8537, 0.3416, 0.8806, 0.3308, 0.8751, 0.3426, 0.8498, 0.3328, 0.7466, 0.3603, 0.7717, 0.3359, 0.7824, 0.3219, 0.7532, 0.3359, 0.7824, 0.343, 0.8063, 0.3293, 0.8073, 0.3241, 0.7842, 0.343, 0.8063, 0.3426, 0.8498, 0.331, 0.8497, 0.3293, 0.8073, 0.3426, 0.8498, 0.3308, 0.8751, 0.3226, 0.8765, 0.331, 0.8497, 0.3219, 0.7532, 0.3359, 0.7824, 0.3241, 0.7842, 0.3135, 0.7538, 0.3241, 0.7842, 0.3293, 0.8073, 0.3141, 0.8076, 0.314, 0.7848, 0.3293, 0.8073, 0.331, 0.8497, 0.3174, 0.8517, 0.3141, 0.8076, 0.331, 0.8497, 0.3226, 0.8765, 0.3174, 0.8802, 0.3174, 0.8517, 0.3135, 0.7538, 0.3241, 0.7842, 0.314, 0.7848, 0.308, 0.7512, 0.7293, 0.2053, 0.7729, 0.1023, 0.8054, 0.1419, 0.0311, 0.4095, 0.1176, 0.4132, 0.0292, 0.4391, 0.002, 0.4367, 0.2878, 0.6377, 0.2274, 0.6351, 0.2344, 0.5917, 0.2809, 0.5888, 0.681, 0.6994, 0.6304, 0.6697, 0.6634, 0.6422, 0.7175, 0.6599, 0.4298, 0.7811, 0.5005, 0.8022, 0.4256, 0.7896, 0.6634, 0.6422, 0.6431, 0.601, 0.6625, 0.5952, 0.6875, 0.6198, 0.6431, 0.601, 0.6315, 0.5423, 0.6514, 0.5614, 0.6625, 0.5952, 0.7683, 0.6555, 0.7175, 0.6599, 0.722, 0.6288, 0.7602, 0.6274, 0.7175, 0.6599, 0.6634, 0.6422, 0.6875, 0.6198, 0.722, 0.6288, 0.6894, 0.7834, 0.681, 0.6994, 0.713, 0.7077, 0.7132, 0.7671, 0.681, 0.6994, 0.7175, 0.6599, 0.7394, 0.6791, 0.713, 0.7077, 0.7175, 0.6599, 0.7683, 0.6555, 0.774, 0.6643, 0.7394, 0.6791, 0.7409, 0.8075, 0.6894, 0.7834, 0.7132, 0.7671, 0.738, 0.7999, 0.7132, 0.7671, 0.713, 0.7077, 0.7385, 0.7187, 0.7314, 0.7599, 0.713, 0.7077, 0.7394, 0.6791, 0.7609, 0.6957, 0.7385, 0.7187, 0.7394, 0.6791, 0.774, 0.6643, 0.7811, 0.6747, 0.7609, 0.6957, 0.738, 0.7999, 0.7132, 0.7671, 0.7314, 0.7599, 0.7383, 0.7882, 0.923, 0.274, 0.858, 0.1967, 0.893, 0.1951, 0.9336, 0.2627, 0.858, 0.1967, 0.8486, 0.1438, 0.8827, 0.1376, 0.893, 0.1951, 0.8486, 0.1438, 0.8836, 0.0566, 0.9137, 0.0698, 0.8827, 0.1376, 0.8836, 0.0566, 0.9281, 0.002, 0.9327, 0.0168, 0.9137, 0.0698, 0.9336, 0.2627, 0.893, 0.1951, 0.9207, 0.193, 0.9566, 0.2545, 0.893, 0.1951, 0.8827, 0.1376, 0.9089, 0.1342, 0.9207, 0.193, 0.8827, 0.1376, 0.9137, 0.0698, 0.9374, 0.0815, 0.9089, 0.1342, 0.9137, 0.0698, 0.9327, 0.0168, 0.9558, 0.0216, 0.9374, 0.0815, 0.9566, 0.2545, 0.9207, 0.193, 0.9479, 0.1892, 0.9665, 0.2404, 0.9207, 0.193, 0.9089, 0.1342, 0.9471, 0.1343, 0.9479, 0.1892, 0.9089, 0.1342, 0.9374, 0.0815, 0.9527, 0.0903, 0.9471, 0.1343, 0.9374, 0.0815, 0.9558, 0.0216, 0.9713, 0.0253, 0.9527, 0.0903, 0.7965, 0.8611, 0.8086, 0.8068, 0.8502, 0.8331, 0.8379, 0.8769, 0.8386, 0.7597, 0.9827, 0.76, 0.9809, 0.7714, 0.8761, 0.7957, 0.7897, 0.3943, 0.7902, 0.4125, 0.7506, 0.4085, 0.7476, 0.3943, 0.8213, 0.9553, 0.7965, 0.8611, 0.8379, 0.8769, 0.8394, 0.9487, 0.8379, 0.8769, 0.8502, 0.8331, 0.8843, 0.8553, 0.8638, 0.8844, 0.8761, 0.7957, 0.9809, 0.7714, 0.9779, 0.7944, 0.9129, 0.8324, 0.7902, 0.4125, 0.7907, 0.4329, 0.7561, 0.4356, 0.7506, 0.4085, 0.8394, 0.9487, 0.8379, 0.8769, 0.8638, 0.8844, 0.8494, 0.9466, 0.7314, 0.7599, 0.7385, 0.7187, 0.7547, 0.7268, 0.7457, 0.7606, 0.7385, 0.7187, 0.7609, 0.6957, 0.7685, 0.7058, 0.7547, 0.7268, 0.2403, 0.5666, 0.2803, 0.5687, 0.2784, 0.5782, 0.2409, 0.576, 0.7383, 0.7882, 0.7314, 0.7599, 0.7457, 0.7606, 0.7403, 0.7823, 0.2816, 0.6568, 0.2347, 0.6569, 0.2274, 0.6351, 0.2878, 0.6377, 0.7547, 0.7268, 0.7685, 0.7058, 0.7825, 0.7109, 0.7683, 0.7306, 0.2409, 0.576, 0.2784, 0.5782, 0.2809, 0.5888, 0.2344, 0.5917, 0.7403, 0.7823, 0.7457, 0.7606, 0.7502, 0.7635, 0.7453, 0.7884, 0.6875, 0.6198, 0.6625, 0.5952, 0.6754, 0.5848, 0.701, 0.6029, 0.6625, 0.5952, 0.6514, 0.5614, 0.657, 0.5639, 0.6754, 0.5848, 0.7602, 0.6274, 0.722, 0.6288, 0.7287, 0.6128, 0.7599, 0.6196, 0.722, 0.6288, 0.6875, 0.6198, 0.701, 0.6029, 0.7287, 0.6128, 0.701, 0.6029, 0.6754, 0.5848, 0.682, 0.5736, 0.7068, 0.5866, 0.4057, 0.2275, 0.3559, 0.2279, 0.3525, 0.2131, 0.4096, 0.2154, 0.7599, 0.6196, 0.7287, 0.6128, 0.7442, 0.6014, 0.7722, 0.6112, 0.3717, 0.146, 0.4071, 0.1543, 0.4078, 0.1593, 0.3664, 0.1543, 0.453, 0.5941, 0.4236, 0.5992, 0.4246, 0.5857, 0.4504, 0.5774, 0.4236, 0.9313, 0.5034, 0.9417, 0.4937, 0.9583, 0.4313, 0.9484, 0.5308, 0.5537, 0.5128, 0.5656, 0.5027, 0.5522, 0.5179, 0.5423, 0.5128, 0.5656, 0.453, 0.5941, 0.4504, 0.5774, 0.5027, 0.5522, 0.0584, 0.4661, 0.1128, 0.4666, 0.1035, 0.4812, 0.0783, 0.5025, 0.4313, 0.9484, 0.4937, 0.9583, 0.4818, 0.9774, 0.4579, 0.9772, 0.0073, 0.5462, 0.0193, 0.4886, 0.0535, 0.5235, 0.0291, 0.5417, 0.0193, 0.4886, 0.0584, 0.4661, 0.0783, 0.5025, 0.0535, 0.5235, 0.1636, 0.5699, 0.1202, 0.5843, 0.1158, 0.5741, 0.1517, 0.5603, 0.1202, 0.5843, 0.084, 0.5896, 0.0817, 0.5767, 0.1158, 0.5741, 0.084, 0.5896, 0.067, 0.5928, 0.0643, 0.5812, 0.0817, 0.5767, 0.067, 0.5928, 0.0041, 0.6047, 0.0115, 0.5903, 0.0643, 0.5812, 0.8345, 0.2887, 0.8342, 0.3523, 0.82, 0.3496, 0.8208, 0.2938, 0.824, 0.3634, 0.7899, 0.3743, 0.7842, 0.3528, 0.82, 0.3496, 0.762, 0.3598, 0.7457, 0.3051, 0.7704, 0.3025, 0.7842, 0.3528, 0.7655, 0.2781, 0.8236, 0.2789, 0.8208, 0.2938, 0.7704, 0.3025, 0.9962, 0.3514, 0.9394, 0.3318, 0.9462, 0.3246, 0.9907, 0.3365, 0.9909, 0.5883, 0.9654, 0.5842, 0.9675, 0.5682, 0.9884, 0.5727, 0.9654, 0.5842, 0.9028, 0.5615, 0.9141, 0.5483, 0.9675, 0.5682, 0.9028, 0.5615, 0.8909, 0.5523, 0.9035, 0.5423, 0.9141, 0.5483, 0.9907, 0.3365, 0.9462, 0.3246, 0.9648, 0.288, 0.9923, 0.2967, 0.6573, 0.9306, 0.6311, 0.9089, 0.6851, 0.9024, 0.7094, 0.9078, 0.6311, 0.9089, 0.6304, 0.8455, 0.6855, 0.8558, 0.6851, 0.9024, 0.6304, 0.8455, 0.6632, 0.8215, 0.7126, 0.8484, 0.6855, 0.8558, 0.346, 0.2947, 0.3603, 0.3213, 0.3449, 0.3202, 0.3373, 0.2973, 0.3603, 0.3213, 0.352, 0.3409, 0.3414, 0.3373, 0.3449, 0.3202, 0.352, 0.3409, 0.3375, 0.3686, 0.3344, 0.3596, 0.3414, 0.3373, 0.3389, 0.2731, 0.346, 0.2947, 0.3373, 0.2973, 0.3345, 0.2812, 0.8893, 0.4062, 0.8653, 0.4038, 0.8662, 0.3903, 0.89, 0.3919, 0.8531, 0.3883, 0.8569, 0.3698, 0.8667, 0.3709, 0.8662, 0.3903, 0.8663, 0.361, 0.8918, 0.3607, 0.8914, 0.372, 0.8667, 0.3709, 0.9028, 0.3718, 0.904, 0.3912, 0.89, 0.3919, 0.8914, 0.372, 0.3709, 0.7216, 0.355, 0.6927, 0.3683, 0.6874, 0.3729, 0.7135, 0.355, 0.6927, 0.3507, 0.6548, 0.3673, 0.6524, 0.3683, 0.6874, 0.3507, 0.6548, 0.3582, 0.6075, 0.373, 0.6102, 0.3673, 0.6524, 0.3582, 0.6075, 0.358, 0.5659, 0.3624, 0.5747, 0.373, 0.6102, 0.893, 0.3561, 0.8707, 0.3534, 0.8712, 0.3465, 0.8937, 0.3471, 0.8645, 0.3474, 0.8638, 0.3157, 0.8676, 0.3167, 0.8712, 0.3465, 0.8662, 0.3128, 0.8948, 0.3061, 0.895, 0.315, 0.8676, 0.3167, 0.904, 0.3139, 0.903, 0.3482, 0.8937, 0.3471, 0.895, 0.315, 0.314, 0.7848, 0.3141, 0.8076, 0.3018, 0.8098, 0.3022, 0.7868, 0.3141, 0.8076, 0.3174, 0.8517, 0.3045, 0.8501, 0.3018, 0.8098, 0.3174, 0.8517, 0.3174, 0.8802, 0.3121, 0.8743, 0.3045, 0.8501, 0.308, 0.7512, 0.314, 0.7848, 0.3022, 0.7868, 0.3041, 0.7577, 0.5184, 0.844, 0.5407, 0.8253, 0.5511, 0.8374, 0.5315, 0.8568, 0.5618, 0.8265, 0.5759, 0.8518, 0.5702, 0.8534, 0.5511, 0.8374, 0.5759, 0.8549, 0.5585, 0.8845, 0.5481, 0.8731, 0.5702, 0.8534, 0.5369, 0.8844, 0.5199, 0.8709, 0.5315, 0.8568, 0.5481, 0.8731, 0.8843, 0.8553, 0.9041, 0.869, 0.8857, 0.8944, 0.8638, 0.8844, 0.9129, 0.8324, 0.9779, 0.7944, 0.9789, 0.8109, 0.9287, 0.8479, 0.7907, 0.4329, 0.7913, 0.4464, 0.76, 0.4497, 0.7561, 0.4356, 0.8494, 0.9466, 0.8638, 0.8844, 0.8857, 0.8944, 0.8631, 0.9442, 0.8857, 0.8944, 0.9041, 0.869, 0.9248, 0.8846, 0.9064, 0.9069, 0.9287, 0.8479, 0.9789, 0.8109, 0.987, 0.8241, 0.9459, 0.864, 0.76, 0.4497, 0.7913, 0.4464, 0.7938, 0.4709, 0.764, 0.4738, 0.8631, 0.9442, 0.8857, 0.8944, 0.9064, 0.9069, 0.8777, 0.9485, 0.9665, 0.2404, 0.9479, 0.1892, 0.9722, 0.1858, 0.9733, 0.2282, 0.9479, 0.1892, 0.9471, 0.1343, 0.9699, 0.1343, 0.9722, 0.1858, 0.9471, 0.1343, 0.9527, 0.0903, 0.9775, 0.0945, 0.9699, 0.1343, 0.9527, 0.0903, 0.9713, 0.0253, 0.9759, 0.0383, 0.9775, 0.0945, 0.9733, 0.2282, 0.9722, 0.1858, 0.9878, 0.1951, 0.9899, 0.2204, 0.0638, 0.9599, 0.0322, 0.9622, 0.0313, 0.9178, 0.0572, 0.9207, 0.0322, 0.9622, 0.002, 0.961, 0.0062, 0.9235, 0.0313, 0.9178, 0.9775, 0.0945, 0.9759, 0.0383, 0.9895, 0.0508, 0.9917, 0.0858, 0.5957, 0.3652, 0.5846, 0.4241, 0.552, 0.422, 0.5953, 0.2697, 0.7729, 0.1023, 0.7293, 0.2053, 0.7017, 0.1727, 0.7208, 0.0352, 0.2969, 0.3102, 0.2944, 0.3893, 0.1176, 0.4132, 0.1273, 0.3539, 0.3613, 0.0233, 0.3838, 0.002, 0.4062, 0.0156, 0.3809, 0.0607, 0.1176, 0.4132, 0.0311, 0.4095, 0.0414, 0.3498, 0.1273, 0.3539, 0.5846, 0.4241, 0.5795, 0.5282, 0.5197, 0.5178, 0.552, 0.422, 0.7293, 0.2053, 0.5957, 0.3652, 0.5953, 0.2697, 0.7017, 0.1727, 0.8033, 0.5231, 0.7815, 0.5282, 0.764, 0.4738, 0.7938, 0.4709, 0.8086, 0.8068, 0.8386, 0.7597, 0.8761, 0.7957, 0.8502, 0.8331, 0.7897, 0.3943, 0.8345, 0.399, 0.8299, 0.4173, 0.7902, 0.4125, 0.8502, 0.8331, 0.8761, 0.7957, 0.9129, 0.8324, 0.8843, 0.8553, 0.8299, 0.4173, 0.8253, 0.4303, 0.7907, 0.4329, 0.7902, 0.4125, 0.8843, 0.8553, 0.9129, 0.8324, 0.9287, 0.8479, 0.9041, 0.869, 0.7907, 0.4329, 0.8253, 0.4303, 0.8225, 0.4446, 0.7913, 0.4464, 0.9041, 0.869, 0.9287, 0.8479, 0.9459, 0.864, 0.9248, 0.8846, 0.7913, 0.4464, 0.8225, 0.4446, 0.8234, 0.4698, 0.7938, 0.4709, 0.558, 0.2252, 0.5203, 0.3818, 0.4973, 0.3344, 0.5366, 0.171, 0.5519, 0.002, 0.6322, 0.0027, 0.5987, 0.1097, 0.5465, 0.0897, 0.185, 0.1816, 0.2887, 0.2241, 0.1139, 0.2799, 0.0795, 0.2224, 0.2724, 0.0242, 0.3234, 0.0369, 0.3324, 0.1081, 0.2677, 0.0853, 0.1139, 0.2799, 0.0377, 0.2795, 0.0216, 0.2236, 0.0795, 0.2224, 0.5203, 0.3818, 0.4634, 0.4869, 0.4339, 0.4167, 0.4973, 0.3344, 0.5987, 0.1097, 0.558, 0.2252, 0.5366, 0.171, 0.5465, 0.0897, 0.2677, 0.0853, 0.3324, 0.1081, 0.2887, 0.2241, 0.185, 0.1816])
me_box001.materials.append(mat_wire_176026026)
me_box001.use_remesh_preserve_volume = False
me_box001.use_remesh_preserve_attributes = False
me_box001.use_mirror_vertex_groups = False
me_box001.update()
me_box001.normals_split_custom_set([tuple(v) for v in zip(*[iter([-0.6519, -0.7583, 0.002603, -0.2398, -0.9697, 0.04663, -0.172, -0.9235, 0.343, -0.618, -0.7263, 0.3008, 0.7253, 0.6761, 0.1297, 0.7346, 0.6648, 0.1355, 0.5758, 0.7939, 0.1952, 0.6752, 0.7059, 0.2141, -0.4623, -0.4056, 0.7885, 0.1364, -0.5897, 0.796, -0.09271, -0.5446, 0.8335, -0.5608, -0.4097, 0.7195, 0.7172, -0.4681, 0.5162, 0.824, -0.566, 0.02602, 0.8472, -0.5138, 0.1349, 0.6993, -0.4344, 0.5677, -0.0935, -0.4583, -0.8839, -0.0635, -0.4354, -0.898, 0.0607, -0.4124, -0.909, -0.2139, -0.2462, -0.9453, -0.8442, -0.53, 0.0804, -0.9258, -0.3663, -0.09291, -0.8165, -0.4001, -0.4162, -0.8197, -0.4848, -0.3049, -0.4451, -0.004429, 0.8955, -0.4451, -0.004429, 0.8955, -0.4451, -0.004429, 0.8955, -0.4451, -0.004429, 0.8955, 0.7992, -0.1507, 0.5819, 0.7992, -0.1507, 0.5819, 0.7992, -0.1507, 0.5819, 0.7992, -0.1507, 0.5819, 0.1274, -0.2011, -0.9712, 0.1274, -0.2011, -0.9712, 0.1274, -0.2011, -0.9712, 0.1274, -0.2011, -0.9712, -0.778, 0.04673, -0.6265, -0.778, 0.04673, -0.6265, -0.778, 0.04673, -0.6265, -0.778, 0.04673, -0.6265, -0.3294, 0.5533, 0.7651, -0.3294, 0.5533, 0.7651, -0.3294, 0.5533, 0.7651, -0.3294, 0.5533, 0.7651, 0.6336, 0.5705, 0.5225, 0.6336, 0.5705, 0.5225, 0.6336, 0.5705, 0.5225, 0.6336, 0.5705, 0.5225, 0.2693, 0.4142, -0.8694, 0.2693, 0.4142, -0.8694, 0.2693, 0.4142, -0.8694, 0.2693, 0.4142, -0.8694, 0.1746, 0.9639, -0.2011, 0.1746, 0.9639, -0.2011, 0.1746, 0.9639, -0.2011, 0.1746, 0.9639, -0.2011, -0.6291, -0.7314, -0.2634, -0.2877, -0.912, -0.2922, -0.2398, -0.9697, 0.04663, -0.6519, -0.7583, 0.002603, 0.08051, 0.9772, -0.1966, 0.3428, 0.8237, 0.4517, 0.5758, 0.7939, 0.1952, 0.0545, 0.9668, -0.2496, 0.824, -0.566, 0.02602, 0.8155, -0.5096, -0.2745, 0.8223, -0.4828, -0.3013, 0.8472, -0.5138, 0.1349, -0.8442, -0.53, 0.0804, -0.7621, -0.5152, 0.3921, -0.8216, -0.456, 0.342, -0.9258, -0.3663, -0.09291, 0.8956, -0.1917, -0.4015, 0.8956, -0.1917, -0.4015, 0.8956, -0.1917, -0.4015, 0.8956, -0.1917, -0.4015, -0.9676, 0.02731, 0.251, -0.9676, 0.02731, 0.251, -0.9676, 0.02731, 0.251, -0.9676, 0.02731, 0.251, 0.8815, 0.3866, -0.2712, 0.8815, 0.3866, -0.2712, 0.8815, 0.3866, -0.2712, 0.8815, 0.3866, -0.2712, -0.7542, 0.5863, 0.2957, -0.7542, 0.5863, 0.2957, -0.7542, 0.5863, 0.2957, -0.7542, 0.5863, 0.2957, 0.3582, -0.9177, 0.1716, 0.4513, -0.806, 0.3829, -0.172, -0.9235, 0.343, -0.2398, -0.9697, 0.04663, 0.9965, -0.07388, 0.03868, 0.9796, -0.1517, 0.1321, 0.9991, -0.04299, 0.00179, 0.9896, 0.06622, -0.1277, 0.1364, -0.5897, 0.796, 0.4261, -0.5388, 0.7267, 0.3215, -0.4795, 0.8165, -0.09271, -0.5446, 0.8335, -0.2593, -0.5571, -0.7889, -0.1826, -0.2152, -0.9593, -0.0635, -0.4354, -0.898, -0.0935, -0.4583, -0.8839, 0.3388, -0.05017, 0.9395, 0.3388, -0.05017, 0.9395, 0.3388, -0.05017, 0.9395, 0.3388, -0.05017, 0.9395, -0.3892, -0.5526, -0.737, -0.3892, -0.5526, -0.737, -0.3892, -0.5526, -0.737, -0.3892, -0.5526, -0.737, 0.1539, 0.1314, 0.9793, 0.1539, 0.1314, 0.9793, 0.1539, 0.1314, 0.9793, 0.1539, 0.1314, 0.9793, 0.3147, 0.5231, -0.7921, 0.3147, 0.5231, -0.7921, 0.3147, 0.5231, -0.7921, 0.3147, 0.5231, -0.7921, 0.2367, -0.9704, -0.04759, 0.3582, -0.9177, 0.1716, -0.2398, -0.9697, 0.04663, -0.2877, -0.912, -0.2922, 0.3859, 0.8739, 0.2956, 0.6752, 0.7059, 0.2141, 0.5758, 0.7939, 0.1952, 0.3428, 0.8237, 0.4517, 0.9479, 0.2336, 0.2166, 0.9479, 0.2336, 0.2166, 0.9479, 0.2336, 0.2166, 0.9479, 0.2336, 0.2166, 0.01858, 0.8961, -0.4435, 0.01858, 0.8961, -0.4435, 0.01858, 0.8961, -0.4435, 0.01858, 0.8961, -0.4435, 0.75, -0.4136, -0.5161, 0.75, -0.4136, -0.5161, 0.75, -0.4136, -0.5161, 0.75, -0.4136, -0.5161, 0.1536, 0.01704, 0.988, 0.1536, 0.01704, 0.988, 0.1536, 0.01704, 0.988, 0.1536, 0.01704, 0.988, 0.8882, -0.407, 0.2133, 0.8882, -0.407, 0.2133, 0.8882, -0.407, 0.2133, 0.8882, -0.407, 0.2133, -0.3144, -0.1813, -0.9318, -0.3144, -0.1813, -0.9318, -0.3144, -0.1813, -0.9318, -0.3144, -0.1813, -0.9318, -0.7842, 0.5993, 0.1608, -0.7842, 0.5993, 0.1608, -0.7842, 0.5993, 0.1608, -0.7842, 0.5993, 0.1608, 0.2492, -0.08479, 0.9647, 0.2492, -0.08479, 0.9647, 0.2492, -0.08479, 0.9647, 0.2492, -0.08479, 0.9647, 0.5947, -0.6867, 0.418, 0.5947, -0.6867, 0.418, 0.5947, -0.6867, 0.418, 0.5947, -0.6867, 0.418, 0.1902, 0.08973, -0.9776, 0.1902, 0.08973, -0.9776, 0.1902, 0.08973, -0.9776, 0.1902, 0.08973, -0.9776, -0.4981, 0.8294, 0.2531, -0.4981, 0.8294, 0.2531, -0.4981, 0.8294, 0.2531, -0.4981, 0.8294, 0.2531, 0.3463, -0.03793, 0.9374, 0.3463, -0.03793, 0.9374, 0.3463, -0.03793, 0.9374, 0.3463, -0.03793, 0.9374, 0.4079, -0.8299, 0.3806, 0.4079, -0.8299, 0.3806, 0.4079, -0.8299, 0.3806, 0.4079, -0.8299, 0.3806, -0.3112, -0.1647, -0.936, -0.3112, -0.1647, -0.936, -0.3112, -0.1647, -0.936, -0.3112, -0.1647, -0.936, -0.1051, 0.9783, 0.1784, -0.1051, 0.9783, 0.1784, -0.1051, 0.9783, 0.1784, -0.1051, 0.9783, 0.1784, 0.3837, 0.08158, 0.9198, 0.3837, 0.08158, 0.9198, 0.3837, 0.08158, 0.9198, 0.3837, 0.08158, 0.9198, 0.005934, -0.92, 0.392, 0.005934, -0.92, 0.392, 0.005934, -0.92, 0.392, 0.005934, -0.92, 0.392, -0.6383, -0.0648, -0.7671, -0.6383, -0.0648, -0.7671, -0.6383, -0.0648, -0.7671, -0.6383, -0.0648, -0.7671, -0.04155, 0.9983, -0.04167, -0.04155, 0.9983, -0.04167, -0.04155, 0.9983, -0.04167, -0.04155, 0.9983, -0.04167, 0.4264, 0.1158, 0.8971, 0.4264, 0.1158, 0.8971, 0.4264, 0.1158, 0.8971, 0.4264, 0.1158, 0.8971, -0.8972, 0.4036, 0.179, -0.8972, 0.4036, 0.179, -0.8972, 0.4036, 0.179, -0.8972, 0.4036, 0.179, -0.343, 0.7438, 0.5737, -0.343, 0.7438, 0.5737, -0.343, 0.7438, 0.5737, -0.343, 0.7438, 0.5737, 0.2818, 0.9592, -0.02409, 0.2818, 0.9592, -0.02409, 0.2818, 0.9592, -0.02409, 0.2818, 0.9592, -0.02409, 0.1862, 0.5954, -0.7815, 0.1862, 0.5954, -0.7815, 0.1862, 0.5954, -0.7815, 0.1862, 0.5954, -0.7815, -0.9932, 0.09191, 0.07083, -0.9932, 0.09191, 0.07083, -0.9932, 0.09191, 0.07083, -0.9932, 0.09191, 0.07083, -0.3498, 0.4449, 0.8244, -0.3498, 0.4449, 0.8244, -0.3498, 0.4449, 0.8244, -0.3498, 0.4449, 0.8244, 0.8824, 0.4518, 0.1316, 0.8824, 0.4518, 0.1316, 0.8824, 0.4518, 0.1316, 0.8824, 0.4518, 0.1316, 0.4376, -0.3979, -0.8063, 0.4376, -0.3979, -0.8063, 0.4376, -0.3979, -0.8063, 0.4376, -0.3979, -0.8063, -0.9642, 0.186, -0.1887, -0.9642, 0.186, -0.1887, -0.9642, 0.186, -0.1887, -0.9642, 0.186, -0.1887, -0.504, 0.6179, 0.6035, -0.504, 0.6179, 0.6035, -0.504, 0.6179, 0.6035, -0.504, 0.6179, 0.6035, 0.7385, 0.3019, 0.6028, 0.7385, 0.3019, 0.6028, 0.7385, 0.3019, 0.6028, 0.7385, 0.3019, 0.6028, 0.4927, -0.6911, -0.5288, 0.4927, -0.6911, -0.5288, 0.4927, -0.6911, -0.5288, 0.4927, -0.6911, -0.5288, -0.6258, 0.6707, -0.3981, -0.6258, 0.6707, -0.3981, -0.6258, 0.6707, -0.3981, -0.6258, 0.6707, -0.3981, -0.06992, 0.9968, 0.03906, -0.06992, 0.9968, 0.03906, -0.06992, 0.9968, 0.03906, -0.06992, 0.9968, 0.03906, 0.7603, 0.3637, 0.5383, 0.7603, 0.3637, 0.5383, 0.7603, 0.3637, 0.5383, 0.7603, 0.3637, 0.5383, 0.1725, -0.9842, -0.04091, 0.1725, -0.9842, -0.04091, 0.1725, -0.9842, -0.04091, 0.1725, -0.9842, -0.04091, -0.3151, 0.3836, -0.8681, -0.3151, 0.3836, -0.8681, -0.3151, 0.3836, -0.8681, -0.3151, 0.3836, -0.8681, 0.2714, 0.9624, -0.01367, 0.2714, 0.9624, -0.01367, 0.2714, 0.9624, -0.01367, 0.2714, 0.9624, -0.01367, 0.5305, 0.3268, 0.7821, 0.5305, 0.3268, 0.7821, 0.5305, 0.3268, 0.7821, 0.5305, 0.3268, 0.7821, -0.1837, -0.8972, 0.4015, -0.1837, -0.8972, 0.4015, -0.1837, -0.8972, 0.4015, -0.1837, -0.8972, 0.4015, 0.5776, 0.4939, -0.6499, 0.5776, 0.4939, -0.6499, 0.5776, 0.4939, -0.6499, 0.5776, 0.4939, -0.6499, 0.5765, 0.757, -0.3075, 0.5765, 0.757, -0.3075, 0.5765, 0.757, -0.3075, 0.5765, 0.757, -0.3075, 0.6304, 0.2453, 0.7365, 0.6304, 0.2453, 0.7365, 0.6304, 0.2453, 0.7365, 0.6304, 0.2453, 0.7365, -0.4369, -0.7224, 0.536, -0.4369, -0.7224, 0.536, -0.4369, -0.7224, 0.536, -0.4369, -0.7224, 0.536, -0.3731, -0.8833, -0.2839, -0.3731, -0.8833, -0.2839, -0.3731, -0.8833, -0.2839, -0.3731, -0.8833, -0.2839, -0.8701, 0.4922, -0.02501, -0.8701, 0.4922, -0.02501, -0.8701, 0.4922, -0.02501, -0.8701, 0.4922, -0.02501, 0.5088, 0.8557, 0.09417, 0.5088, 0.8557, 0.09417, 0.5088, 0.8557, 0.09417, 0.5088, 0.8557, 0.09417, 0.8291, 0.1021, -0.5497, 0.8291, 0.1021, -0.5497, 0.8291, 0.1021, -0.5497, 0.8291, 0.1021, -0.5497, -0.3013, -0.9113, 0.2808, -0.3013, -0.9113, 0.2808, -0.3013, -0.9113, 0.2808, -0.3013, -0.9113, 0.2808, -0.8505, 0.4317, 0.3005, -0.8505, 0.4317, 0.3005, -0.8505, 0.4317, 0.3005, -0.8505, 0.4317, 0.3005, 0.3297, 0.9399, -0.08853, 0.3297, 0.9399, -0.08853, 0.3297, 0.9399, -0.08853, 0.3297, 0.9399, -0.08853, 0.808, -0.06268, -0.5858, 0.808, -0.06268, -0.5858, 0.808, -0.06268, -0.5858, 0.808, -0.06268, -0.5858, -0.3363, -0.9044, 0.2626, -0.3363, -0.9044, 0.2626, -0.3363, -0.9044, 0.2626, -0.3363, -0.9044, 0.2626, -0.8286, 0.3407, 0.4442, -0.8286, 0.3407, 0.4442, -0.8286, 0.3407, 0.4442, -0.8286, 0.3407, 0.4442, 0.1903, 0.9207, -0.3407, 0.1903, 0.9207, -0.3407, 0.1903, 0.9207, -0.3407, 0.1903, 0.9207, -0.3407, 0.978, 0.06228, -0.1993, 0.978, 0.06228, -0.1993, 0.978, 0.06228, -0.1993, 0.978, 0.06228, -0.1993, -0.2409, -0.9376, 0.2506, -0.2409, -0.9376, 0.2506, -0.2409, -0.9376, 0.2506, -0.2409, -0.9376, 0.2506, -0.9776, 0.2093, 0.02044, -0.9776, 0.2093, 0.02044, -0.9776, 0.2093, 0.02044, -0.9776, 0.2093, 0.02044, 0.2232, 0.9354, -0.2742, 0.2232, 0.9354, -0.2742, 0.2232, 0.9354, -0.2742, 0.2232, 0.9354, -0.2742, 0.9772, 0.05696, -0.2044, 0.9772, 0.05696, -0.2044, 0.9772, 0.05696, -0.2044, 0.9772, 0.05696, -0.2044, -0.8766, 0.4685, -0.1096, -0.8766, 0.4685, -0.1096, -0.8766, 0.4685, -0.1096, -0.8766, 0.4685, -0.1096, 0.5073, 0.7142, -0.4822, 0.5073, 0.7142, -0.4822, 0.5073, 0.7142, -0.4822, 0.5073, 0.7142, -0.4822, -0.07973, 0.1953, -0.9775, -0.07973, 0.1953, -0.9775, -0.07973, 0.1953, -0.9775, -0.07973, 0.1953, -0.9775, -0.806, -0.2313, -0.5449, -0.806, -0.2313, -0.5449, -0.806, -0.2313, -0.5449, -0.806, -0.2313, -0.5449, -0.7502, 0.5638, 0.3454, -0.7502, 0.5638, 0.3454, -0.7502, 0.5638, 0.3454, -0.7502, 0.5638, 0.3454, 0.7629, 0.6337, 0.128, 0.7629, 0.6337, 0.128, 0.7629, 0.6337, 0.128, 0.7629, 0.6337, 0.128, 0.6995, -0.2734, -0.6602, 0.6995, -0.2734, -0.6602, 0.6995, -0.2734, -0.6602, 0.6995, -0.2734, -0.6602, -0.7787, -0.5081, -0.3681, -0.7787, -0.5081, -0.3681, -0.7787, -0.5081, -0.3681, -0.7787, -0.5081, -0.3681, -0.6834, 0.5187, 0.5137, -0.6834, 0.5187, 0.5137, -0.6834, 0.5187, 0.5137, -0.6834, 0.5187, 0.5137, 0.8954, 0.2143, 0.3902, 0.8954, 0.2143, 0.3902, 0.8954, 0.2143, 0.3902, 0.8954, 0.2143, 0.3902, 0.7494, -0.4237, -0.5088, 0.7494, -0.4237, -0.5088, 0.7494, -0.4237, -0.5088, 0.7494, -0.4237, -0.5088, -0.6837, -0.3962, -0.6129, -0.6837, -0.3962, -0.6129, -0.6837, -0.3962, -0.6129, -0.6837, -0.3962, -0.6129, -0.4539, 0.7861, 0.4195, -0.4539, 0.7861, 0.4195, -0.4539, 0.7861, 0.4195, -0.4539, 0.7861, 0.4195, 0.8504, -0.1085, 0.5148, 0.8504, -0.1085, 0.5148, 0.8504, -0.1085, 0.5148, 0.8504, -0.1085, 0.5148, 0.5214, -0.7403, -0.4245, 0.5214, -0.7403, -0.4245, 0.5214, -0.7403, -0.4245, 0.5214, -0.7403, -0.4245, -0.8258, -0.01344, -0.5638, -0.8258, -0.01344, -0.5638, -0.8258, -0.01344, -0.5638, -0.8258, -0.01344, -0.5638, -0.5381, 0.3758, -0.7545, -0.5381, 0.3758, -0.7545, -0.5381, 0.3758, -0.7545, -0.5381, 0.3758, -0.7545, 0.0701, 0.9485, -0.3088, 0.0701, 0.9485, -0.3088, 0.0701, 0.9485, -0.3088, 0.0701, 0.9485, -0.3088, 0.1814, -0.1442, -0.9728, 0.1814, -0.1442, -0.9728, 0.1814, -0.1442, -0.9728, 0.1814, -0.1442, -0.9728, -0.3016, -0.3009, -0.9047, -0.3016, -0.3009, -0.9047, -0.3016, -0.3009, -0.9047, -0.3016, -0.3009, -0.9047, -0.9135, 0.2941, -0.2811, -0.9135, 0.2941, -0.2811, -0.9135, 0.2941, -0.2811, -0.9135, 0.2941, -0.2811, 0.3414, 0.869, 0.3581, 0.3414, 0.869, 0.3581, 0.3414, 0.869, 0.3581, 0.3414, 0.869, 0.3581, 0.7236, -0.1686, -0.6693, 0.7236, -0.1686, -0.6693, 0.7236, -0.1686, -0.6693, 0.7236, -0.1686, -0.6693, -0.5216, -0.7143, -0.4666, -0.5216, -0.7143, -0.4666, -0.5216, -0.7143, -0.4666, -0.5216, -0.7143, -0.4666, -0.945, 0.2151, 0.2464, -0.945, 0.2151, 0.2464, -0.945, 0.2151, 0.2464, -0.945, 0.2151, 0.2464, 0.3995, 0.8529, 0.3361, 0.3995, 0.8529, 0.3361, 0.3995, 0.8529, 0.3361, 0.3995, 0.8529, 0.3361, 0.8836, -0.2739, -0.3797, 0.8836, -0.2739, -0.3797, 0.8836, -0.2739, -0.3797, 0.8836, -0.2739, -0.3797, -0.7102, -0.6717, -0.2108, -0.7102, -0.6717, -0.2108, -0.7102, -0.6717, -0.2108, -0.7102, -0.6717, -0.2108, -0.8998, 0.1063, 0.4232, -0.8998, 0.1063, 0.4232, -0.8998, 0.1063, 0.4232, -0.8998, 0.1063, 0.4232, 0.4177, 0.8322, 0.3646, 0.4177, 0.8322, 0.3646, 0.4177, 0.8322, 0.3646, 0.4177, 0.8322, 0.3646, 0.9188, -0.2492, -0.3061, 0.9188, -0.2492, -0.3061, 0.9188, -0.2492, -0.3061, 0.9188, -0.2492, -0.3061, -0.6922, -0.7041, -0.1581, -0.6922, -0.7041, -0.1581, -0.6922, -0.7041, -0.1581, -0.6922, -0.7041, -0.1581, -0.8464, 0.4218, -0.325, -0.8464, 0.4218, -0.325, -0.8464, 0.4218, -0.325, -0.8464, 0.4218, -0.325, -0.3114, 0.9419, -0.1262, -0.3114, 0.9419, -0.1262, -0.3114, 0.9419, -0.1262, -0.3114, 0.9419, -0.1262, 0.1154, 0.1177, -0.9863, 0.1154, 0.1177, -0.9863, 0.1154, 0.1177, -0.9863, 0.1154, 0.1177, -0.9863, -0.595, -0.08343, -0.7994, -0.595, -0.08343, -0.7994, -0.595, -0.08343, -0.7994, -0.595, -0.08343, -0.7994, -0.7827, 0.2245, 0.5805, -0.7827, 0.2245, 0.5805, -0.7827, 0.2245, 0.5805, -0.7827, 0.2245, 0.5805, 0.4074, 0.7416, 0.5329, 0.4074, 0.7416, 0.5329, 0.4074, 0.7416, 0.5329, 0.4074, 0.7416, 0.5329, 0.5363, -0.2908, -0.7923, 0.5363, -0.2908, -0.7923, 0.5363, -0.2908, -0.7923, 0.5363, -0.2908, -0.7923, -0.4321, -0.5707, -0.6983, -0.4321, -0.5707, -0.6983, -0.4321, -0.5707, -0.6983, -0.4321, -0.5707, -0.6983, -0.595, -0.02793, 0.8032, -0.595, -0.02793, 0.8032, -0.595, -0.02793, 0.8032, -0.595, -0.02793, 0.8032, 0.4161, 0.7117, 0.566, 0.4161, 0.7117, 0.566, 0.4161, 0.7117, 0.566, 0.4161, 0.7117, 0.566, 0.4419, -0.1555, -0.8835, 0.4419, -0.1555, -0.8835, 0.4419, -0.1555, -0.8835, 0.4419, -0.1555, -0.8835, -0.4891, -0.7255, -0.4841, -0.4891, -0.7255, -0.4841, -0.4891, -0.7255, -0.4841, -0.4891, -0.7255, -0.4841, -0.5485, -0.07184, 0.833, -0.5485, -0.07184, 0.833, -0.5485, -0.07184, 0.833, -0.5485, -0.07184, 0.833, 0.4519, 0.6646, 0.5951, 0.4519, 0.6646, 0.5951, 0.4519, 0.6646, 0.5951, 0.4519, 0.6646, 0.5951, 0.4775, -0.2028, -0.8549, 0.4775, -0.2028, -0.8549, 0.4775, -0.2028, -0.8549, 0.4775, -0.2028, -0.8549, -0.444, -0.7697, -0.4587, -0.444, -0.7697, -0.4587, -0.444, -0.7697, -0.4587, -0.444, -0.7697, -0.4587, 0.8253, 0.01905, 0.5643, 0.8253, 0.01905, 0.5643, 0.8253, 0.01905, 0.5643, 0.9687, -0.1597, -0.19, 0.9687, -0.1597, -0.19, 0.9687, -0.1597, -0.19, 0.9687, -0.1597, -0.19, 0.4337, 0.1624, -0.8863, 0.4337, 0.1624, -0.8863, 0.4337, 0.1624, -0.8863, 0.4337, 0.1624, -0.8863, -0.07072, 0.9665, -0.2466, -0.07072, 0.9665, -0.2466, -0.07072, 0.9665, -0.2466, -0.07072, 0.9665, -0.2466, -0.3223, 0.9463, -0.02579, -0.3223, 0.9463, -0.02579, -0.3223, 0.9463, -0.02579, 0.5072, 0.455, 0.7319, 0.5072, 0.455, 0.7319, 0.5072, 0.455, 0.7319, 0.5072, 0.455, 0.7319, 0.861, -0.5055, 0.0563, 0.861, -0.5055, 0.0563, 0.861, -0.5055, 0.0563, 0.861, -0.5055, 0.0563, 0.3253, 0.2383, -0.9151, 0.3253, 0.2383, -0.9151, 0.3253, 0.2383, -0.9151, 0.3253, 0.2383, -0.9151, -0.2192, 0.9476, -0.2322, -0.2192, 0.9476, -0.2322, -0.2192, 0.9476, -0.2322, -0.2192, 0.9476, -0.2322, -0.444, -0.03937, -0.8952, -0.444, -0.03937, -0.8952, -0.444, -0.03937, -0.8952, -0.444, -0.03937, -0.8952, 0.3253, 0.6643, -0.6729, 0.3253, 0.6643, -0.6729, 0.3253, 0.6643, -0.6729, 0.3253, 0.6643, -0.6729, 0.9205, 0.3898, 0.02578, 0.9205, 0.3898, 0.02578, 0.9205, 0.3898, 0.02578, 0.9205, 0.3898, 0.02578, 0.9046, -0.2327, -0.3572, 0.9046, -0.2327, -0.3572, 0.9046, -0.2327, -0.3572, 0.9046, -0.2327, -0.3572, -0.6975, -0.1504, -0.7006, -0.6975, -0.1504, -0.7006, -0.6975, -0.1504, -0.7006, -0.6975, -0.1504, -0.7006, -0.0123, 0.8872, -0.4612, -0.0123, 0.8872, -0.4612, -0.0123, 0.8872, -0.4612, -0.0123, 0.8872, -0.4612, 0.9134, 0.345, 0.2162, 0.9134, 0.345, 0.2162, 0.9134, 0.345, 0.2162, 0.9134, 0.345, 0.2162, 0.8826, -0.4535, -0.1239, 0.8826, -0.4535, -0.1239, 0.8826, -0.4535, -0.1239, 0.8826, -0.4535, -0.1239, -0.8486, -0.3264, -0.4164, -0.8486, -0.3264, -0.4164, -0.8486, -0.3264, -0.4164, -0.8486, -0.3264, -0.4164, -0.6046, 0.5558, 0.5706, -0.6046, 0.5558, 0.5706, -0.6046, 0.5558, 0.5706, -0.6046, 0.5558, 0.5706, 0.423, 0.899, 0.1133, 0.423, 0.899, 0.1133, 0.423, 0.899, 0.1133, 0.423, 0.899, 0.1133, 0.0204, 0.3972, -0.9175, 0.0204, 0.3972, -0.9175, 0.0204, 0.3972, -0.9175, 0.0204, 0.3972, -0.9175, -0.8028, -0.4347, -0.4082, -0.8028, -0.4347, -0.4082, -0.8028, -0.4347, -0.4082, -0.8028, -0.4347, -0.4082, -0.3258, 0.3896, 0.8614, -0.3258, 0.3896, 0.8614, -0.3258, 0.3896, 0.8614, -0.3258, 0.3896, 0.8614, 0.6709, 0.6899, 0.2721, 0.6709, 0.6899, 0.2721, 0.6709, 0.6899, 0.2721, 0.6709, 0.6899, 0.2721, 0.3527, -0.04692, -0.9346, 0.3527, -0.04692, -0.9346, 0.3527, -0.04692, -0.9346, 0.3527, -0.04692, -0.9346, -0.9175, -0.07482, -0.3906, -0.9175, -0.07482, -0.3906, -0.9175, -0.07482, -0.3906, -0.9175, -0.07482, -0.3906, -0.1077, 0.5328, 0.8394, -0.1077, 0.5328, 0.8394, -0.1077, 0.5328, 0.8394, -0.1077, 0.5328, 0.8394, 0.8379, 0.2431, 0.4887, 0.8379, 0.2431, 0.4887, 0.8379, 0.2431, 0.4887, 0.8379, 0.2431, 0.4887, 0.3608, -0.1532, -0.92, 0.3608, -0.1532, -0.92, 0.3608, -0.1532, -0.92, 0.3608, -0.1532, -0.92, -0.5896, -0.2067, -0.7808, -0.5896, -0.2067, -0.7808, -0.5896, -0.2067, -0.7808, -0.5896, -0.2067, -0.7808, 0.2969, 0.756, -0.5833, 0.2969, 0.756, -0.5833, 0.2969, 0.756, -0.5833, 0.2969, 0.756, -0.5833, 0.6738, -0.3731, -0.6378, 0.6738, -0.3731, -0.6378, 0.6738, -0.3731, -0.6378, 0.6738, -0.3731, -0.6378, -0.306, -0.5048, -0.8072, -0.306, -0.5048, -0.8072, -0.306, -0.5048, -0.8072, -0.306, -0.5048, -0.8072, -0.9505, -0.1871, -0.2483, -0.9505, -0.1871, -0.2483, -0.9505, -0.1871, -0.2483, -0.9505, -0.1871, -0.2483, 0.1973, 0.5014, -0.8424, 0.1973, 0.5014, -0.8424, 0.1973, 0.5014, -0.8424, 0.1973, 0.5014, -0.8424, 0.8381, -0.4432, -0.318, 0.8381, -0.4432, -0.318, 0.8381, -0.4432, -0.318, 0.8381, -0.4432, -0.318, -0.2827, -0.9535, 0.1046, -0.2827, -0.9535, 0.1046, -0.2827, -0.9535, 0.1046, -0.2827, -0.9535, 0.1046, 0.4687, 0.1236, -0.8747, 0.4687, 0.1236, -0.8747, 0.4687, 0.1236, -0.8747, 0.4687, 0.1236, -0.8747, 0.5135, 0.1854, -0.8378, 0.5135, 0.1854, -0.8378, 0.5135, 0.1854, -0.8378, 0.5135, 0.1854, -0.8378, 0.3947, 0.2204, -0.892, 0.3947, 0.2204, -0.892, 0.3947, 0.2204, -0.892, 0.3947, 0.2204, -0.892, 0.3568, 0.1417, -0.9234, 0.3568, 0.1417, -0.9234, 0.3568, 0.1417, -0.9234, 0.3568, 0.1417, -0.9234, 0.6466, 0.1622, 0.7454, 0.6466, 0.1622, 0.7454, 0.6466, 0.1622, 0.7454, 0.6466, 0.1622, 0.7454, 0.2442, -0.9326, 0.2656, 0.2442, -0.9326, 0.2656, 0.2442, -0.9326, 0.2656, 0.2442, -0.9326, 0.2656, -0.7582, -0.2287, -0.6106, -0.7582, -0.2287, -0.6106, -0.7582, -0.2287, -0.6106, -0.7582, -0.2287, -0.6106, -0.6957, 0.6384, -0.3293, -0.6957, 0.6384, -0.3293, -0.6957, 0.6384, -0.3293, -0.6957, 0.6384, -0.3293, 0.8849, 0.3797, -0.2696, 0.8849, 0.3797, -0.2696, 0.8849, 0.3797, -0.2696, 0.8849, 0.3797, -0.2696, 0.883, 0.3883, -0.2636, 0.883, 0.3883, -0.2636, 0.883, 0.3883, -0.2636, 0.883, 0.3883, -0.2636, 0.8783, 0.3928, -0.2726, 0.8783, 0.3928, -0.2726, 0.8783, 0.3928, -0.2726, 0.8783, 0.3928, -0.2726, 0.8792, 0.3842, -0.2817, 0.8792, 0.3842, -0.2817, 0.8792, 0.3842, -0.2817, 0.8792, 0.3842, -0.2817, -0.267, -0.4034, -0.8752, -0.267, -0.4034, -0.8752, -0.267, -0.4034, -0.8752, -0.267, -0.4034, -0.8752, -0.5788, 0.7882, -0.2093, -0.5788, 0.7882, -0.2093, -0.5788, 0.7882, -0.2093, -0.5788, 0.7882, -0.2093, 0.3074, 0.1399, 0.9412, 0.3074, 0.1399, 0.9412, 0.3074, 0.1399, 0.9412, 0.3074, 0.1399, 0.9412, 0.4279, -0.897, 0.1109, 0.4279, -0.897, 0.1109, 0.4279, -0.897, 0.1109, 0.4279, -0.897, 0.1109, 0.9977, 0.04861, 0.04646, 0.9977, 0.04861, 0.04646, 0.9977, 0.04861, 0.04646, 0.9977, 0.04861, 0.04646, 0.9881, 0.06653, -0.1387, 0.9881, 0.06653, -0.1387, 0.9881, 0.06653, -0.1387, 0.9881, 0.06653, -0.1387, 0.9857, 0.05725, -0.1584, 0.9857, 0.05725, -0.1584, 0.9857, 0.05725, -0.1584, 0.9857, 0.05725, -0.1584, 0.9851, -0.1608, -0.06027, 0.9851, -0.1608, -0.06027, 0.9851, -0.1608, -0.06027, 0.9851, -0.1608, -0.06027, 0.1251, 0.9354, -0.3307, 0.1251, 0.9354, -0.3307, 0.1251, 0.9354, -0.3307, 0.1251, 0.9354, -0.3307, 0.6866, 0.04553, 0.7256, 0.6866, 0.04553, 0.7256, 0.6866, 0.04553, 0.7256, 0.6866, 0.04553, 0.7256, 0.3124, -0.919, 0.2404, 0.3124, -0.919, 0.2404, 0.3124, -0.919, 0.2404, 0.3124, -0.919, 0.2404, -0.3722, -0.1044, -0.9222, -0.3722, -0.1044, -0.9222, -0.3722, -0.1044, -0.9222, -0.3722, -0.1044, -0.9222, 0.7667, -0.33, -0.5506, 0.7667, -0.33, -0.5506, 0.7667, -0.33, -0.5506, 0.7667, -0.33, -0.5506, 0.6764, -0.4065, -0.6142, 0.6764, -0.4065, -0.6142, 0.6764, -0.4065, -0.6142, 0.6764, -0.4065, -0.6142, 0.7215, -0.5043, -0.4745, 0.7215, -0.5043, -0.4745, 0.7215, -0.5043, -0.4745, 0.7215, -0.5043, -0.4745, 0.786, -0.424, -0.45, 0.786, -0.424, -0.45, 0.786, -0.424, -0.45, 0.786, -0.424, -0.45, 0.3992, -0.2788, 0.8735, 0.3992, -0.2788, 0.8735, 0.3992, -0.2788, 0.8735, 0.3992, -0.2788, 0.8735, -0.423, -0.7809, 0.4597, -0.423, -0.7809, 0.4597, -0.423, -0.7809, 0.4597, -0.423, -0.7809, 0.4597, -0.5576, -0.209, -0.8034, -0.5576, -0.209, -0.8034, -0.5576, -0.209, -0.8034, -0.5576, -0.209, -0.8034, 0.5132, 0.6385, -0.5736, 0.5132, 0.6385, -0.5736, 0.5132, 0.6385, -0.5736, 0.5132, 0.6385, -0.5736, -0.2176, -0.2435, -0.9452, -0.2176, -0.2435, -0.9452, -0.2176, -0.2435, -0.9452, -0.2176, -0.2435, -0.9452, -0.2916, -0.05277, -0.9551, -0.2916, -0.05277, -0.9551, -0.2916, -0.05277, -0.9551, -0.2916, -0.05277, -0.9551, -0.4305, -0.1589, -0.8885, -0.4305, -0.1589, -0.8885, -0.4305, -0.1589, -0.8885, -0.4305, -0.1589, -0.8885, -0.2891, -0.3088, -0.9061, -0.2891, -0.3088, -0.9061, -0.2891, -0.3088, -0.9061, -0.2891, -0.3088, -0.9061, 0.1266, 0.955, -0.2682, 0.1266, 0.955, -0.2682, 0.1266, 0.955, -0.2682, 0.1266, 0.955, -0.2682, 0.9534, -0.2176, -0.2087, 0.9534, -0.2176, -0.2087, 0.9534, -0.2176, -0.2087, 0.9534, -0.2176, -0.2087, -0.2273, -0.9538, 0.1962, -0.2273, -0.9538, 0.1962, -0.2273, -0.9538, 0.1962, -0.2273, -0.9538, 0.1962, -0.9821, 0.08404, 0.1684, -0.9821, 0.08404, 0.1684, -0.9821, 0.08404, 0.1684, -0.9821, 0.08404, 0.1684, 0.5619, 0.4968, -0.6614, 0.5619, 0.4968, -0.6614, 0.5619, 0.4968, -0.6614, 0.5619, 0.4968, -0.6614, 0.585, 0.4754, -0.6571, 0.585, 0.4754, -0.6571, 0.585, 0.4754, -0.6571, 0.585, 0.4754, -0.6571, 0.5921, 0.4911, -0.639, 0.5921, 0.4911, -0.639, 0.5921, 0.4911, -0.639, 0.5921, 0.4911, -0.639, 0.5697, 0.5121, -0.6428, 0.5697, 0.5121, -0.6428, 0.5697, 0.5121, -0.6428, 0.5697, 0.5121, -0.6428, 0.4714, -0.7347, -0.4879, 0.4714, -0.7347, -0.4879, 0.4714, -0.7347, -0.4879, 0.4714, -0.7347, -0.4879, -0.8349, 0.07491, -0.5453, -0.8349, 0.07491, -0.5453, -0.8349, 0.07491, -0.5453, -0.8349, 0.07491, -0.5453, -0.446, 0.7876, 0.4252, -0.446, 0.7876, 0.4252, -0.446, 0.7876, 0.4252, -0.446, 0.7876, 0.4252, 0.8968, -0.07217, 0.4365, 0.8968, -0.07217, 0.4365, 0.8968, -0.07217, 0.4365, 0.8968, -0.07217, 0.4365, -0.1641, 0.6182, -0.7687, -0.164, 0.6182, -0.7687, -0.1641, 0.6182, -0.7687, -0.1641, 0.6182, -0.7687, -0.5111, 0.4142, -0.7531, -0.5111, 0.4143, -0.7531, -0.5111, 0.4142, -0.7531, -0.5111, 0.4143, -0.7531, -0.4172, 0.2046, -0.8855, -0.4172, 0.2046, -0.8855, -0.4172, 0.2046, -0.8855, -0.4172, 0.2046, -0.8855, -0.1076, 0.3353, -0.9359, -0.1076, 0.3353, -0.9359, -0.1076, 0.3353, -0.9359, -0.1076, 0.3353, -0.9359, 0.8643, -0.1133, -0.4901, 0.8643, -0.1133, -0.4901, 0.8643, -0.1133, -0.4901, 0.8643, -0.1133, -0.4901, -0.4359, -0.8054, -0.4015, -0.4359, -0.8054, -0.4015, -0.4359, -0.8054, -0.4015, -0.4359, -0.8054, -0.4015, -0.9366, 0.1816, 0.2998, -0.9366, 0.1816, 0.2998, -0.9366, 0.1816, 0.2998, -0.9366, 0.1816, 0.2998, 0.6225, 0.777, 0.09307, 0.6225, 0.777, 0.09307, 0.6225, 0.777, 0.09307, 0.6225, 0.777, 0.09307, -0.6355, 0.6182, -0.4625, -0.6355, 0.6182, -0.4625, -0.6355, 0.6182, -0.4625, -0.6355, 0.6182, -0.4625, -0.561, 0.6745, -0.4799, -0.561, 0.6745, -0.4799, -0.561, 0.6745, -0.4799, -0.561, 0.6745, -0.4799, -0.5622, 0.7366, -0.376, -0.5622, 0.7366, -0.376, -0.5622, 0.7366, -0.376, -0.5622, 0.7366, -0.376, -0.6441, 0.6847, -0.341, -0.6441, 0.6847, -0.341, -0.6441, 0.6847, -0.341, -0.6441, 0.6847, -0.341, 0.5259, 0.02967, -0.85, 0.5259, 0.02967, -0.85, 0.5259, 0.02967, -0.85, 0.5259, 0.02967, -0.85, -0.4678, -0.6546, -0.5939, -0.4678, -0.6546, -0.5939, -0.4678, -0.6546, -0.5939, -0.4678, -0.6546, -0.5939, -0.495, 0.1731, 0.8515, -0.495, 0.1731, 0.8515, -0.495, 0.1731, 0.8515, -0.495, 0.1731, 0.8515, 0.4602, 0.7535, 0.4695, 0.4602, 0.7535, 0.4695, 0.4602, 0.7535, 0.4695, 0.4602, 0.7535, 0.4695, -0.2571, -0.6955, -0.6709, -0.2571, -0.6955, -0.6709, -0.2571, -0.6955, -0.6709, -0.2571, -0.6955, -0.6709, -0.1824, -0.6098, -0.7713, -0.1824, -0.6098, -0.7713, -0.1824, -0.6098, -0.7713, -0.1824, -0.6098, -0.7713, -0.3496, -0.4147, -0.8401, -0.3496, -0.4147, -0.8401, -0.3496, -0.4147, -0.8401, -0.3496, -0.4147, -0.8401, -0.4516, -0.5279, -0.7193, -0.4516, -0.5279, -0.7193, -0.4516, -0.5279, -0.7193, -0.4516, -0.5279, -0.7193, 0.9501, -0.218, -0.2232, 0.9501, -0.218, -0.2232, 0.9501, -0.218, -0.2232, 0.9501, -0.218, -0.2232, -0.2313, -0.7239, 0.65, -0.2313, -0.7239, 0.65, -0.2313, -0.7239, 0.65, -0.2313, -0.7239, 0.65, -0.9302, 0.3486, 0.115, -0.9302, 0.3486, 0.115, -0.9302, 0.3486, 0.115, -0.9302, 0.3486, 0.115, 0.08692, 0.7731, -0.6283, 0.08692, 0.7731, -0.6283, 0.08692, 0.7731, -0.6283, 0.08692, 0.7731, -0.6283, 0.6146, 0.7888, -0.01311, 0.6146, 0.7888, -0.01311, 0.6146, 0.7888, -0.01311, 0.6146, 0.7888, -0.01311, 0.1605, 0.7737, -0.6128, 0.1605, 0.7737, -0.6128, 0.1605, 0.7737, -0.6128, 0.1605, 0.7737, -0.6128, 0.1848, 0.9316, -0.3129, 0.1848, 0.9316, -0.3129, 0.1848, 0.9316, -0.3129, 0.1848, 0.9316, -0.3129, 0.2217, 0.9593, -0.1748, 0.2217, 0.9593, -0.1748, 0.2217, 0.9593, -0.1748, 0.2217, 0.9593, -0.1748, 0.9282, 0.2215, 0.2991, 0.9282, 0.2215, 0.2991, 0.9282, 0.2215, 0.2991, 0.9282, 0.2215, 0.2991, 0.08345, -0.1791, -0.9803, 0.08345, -0.1791, -0.9803, 0.08345, -0.1791, -0.9803, 0.08345, -0.1791, -0.9803, -0.7711, 0.01149, -0.6367, -0.7711, 0.01149, -0.6367, -0.7711, 0.01149, -0.6367, -0.7711, 0.01149, -0.6367, -0.2211, 0.4071, 0.8862, -0.2211, 0.4071, 0.8862, -0.2211, 0.4071, 0.8862, -0.2211, 0.4071, 0.8862, -0.5716, -0.2003, 0.7957, -0.5716, -0.2003, 0.7957, -0.5716, -0.2003, 0.7957, -0.5716, -0.2003, 0.7957, 0.865, 0.2019, 0.4595, 0.865, 0.2019, 0.4595, 0.865, 0.2019, 0.4595, 0.865, 0.2019, 0.4595, 0.2195, -0.07576, -0.9727, 0.2195, -0.07576, -0.9727, 0.2195, -0.07576, -0.9727, 0.2195, -0.07576, -0.9727, -0.8904, 0.01257, -0.4551, -0.8904, 0.01257, -0.4551, -0.8904, 0.01257, -0.4551, -0.8904, 0.01257, -0.4551, 0.8171, 0.2935, -0.4962, 0.8171, 0.2935, -0.4962, 0.8171, 0.2935, -0.4962, 0.8171, 0.2935, -0.4962, -0.9386, 0.2325, 0.2549, -0.9386, 0.2325, 0.2549, -0.9386, 0.2325, 0.2549, -0.9386, 0.2325, 0.2549, 0.1921, 0.3601, 0.9129, 0.1921, 0.3601, 0.9129, 0.1921, 0.3601, 0.9129, 0.1921, 0.3601, 0.9129, -0.2345, -0.5986, -0.766, -0.2345, -0.5986, -0.766, -0.2345, -0.5986, -0.766, -0.2345, -0.5986, -0.766, -0.7885, -0.1799, -0.5881, -0.7885, -0.1799, -0.5881, -0.7885, -0.1799, -0.5881, -0.7885, -0.1799, -0.5881, 0.3883, -0.3257, -0.8621, 0.3883, -0.3257, -0.8621, 0.3883, -0.3257, -0.8621, 0.3883, -0.3257, -0.8621, -0.972, -0.151, -0.1801, -0.972, -0.151, -0.1801, -0.972, -0.151, -0.1801, -0.972, -0.151, -0.1801, 0.8297, -0.4469, -0.3345, 0.8297, -0.4469, -0.3345, 0.8297, -0.4469, -0.3345, 0.8297, -0.4469, -0.3345, -0.4028, -0.6597, -0.6345, -0.4028, -0.6597, -0.6345, -0.4028, -0.6597, -0.6345, -0.4028, -0.6597, -0.6345, -0.2049, -0.4695, -0.8588, -0.2049, -0.4695, -0.8588, -0.2049, -0.4695, -0.8588, -0.2049, -0.4695, -0.8588, 0.9501, -0.218, -0.2232, 0.9501, -0.218, -0.2232, 0.9501, -0.218, -0.2232, 0.9501, -0.218, -0.2232, -0.9302, 0.3486, 0.115, -0.9302, 0.3486, 0.115, -0.9302, 0.3486, 0.115, -0.9302, 0.3486, 0.115, -0.3495, -0.5486, 0.7595, -0.5841, -0.3836, 0.7153, -0.5608, -0.4097, 0.7195, -0.09271, -0.5446, 0.8335, 0.8472, -0.5138, 0.1349, 0.8644, -0.4891, 0.1163, 0.7064, -0.4323, 0.5605, 0.6993, -0.4344, 0.5677, -0.0635, -0.4354, -0.898, -0.05639, -0.237, -0.9699, 0.1164, -0.3257, -0.9383, 0.0607, -0.4124, -0.909, -0.9258, -0.3663, -0.09291, -0.9501, -0.2545, -0.1803, -0.8056, -0.2045, -0.556, -0.8165, -0.4001, -0.4162, 0.83, -0.4565, -0.3206, 0.8644, -0.4891, 0.1163, 0.8472, -0.5138, 0.1349, 0.8223, -0.4828, -0.3013, -0.8826, -0.3542, 0.3091, -0.9501, -0.2545, -0.1803, -0.9258, -0.3663, -0.09291, -0.8216, -0.456, 0.342, 0.3061, -0.4114, 0.8585, -0.3495, -0.5486, 0.7595, -0.09271, -0.5446, 0.8335, 0.3215, -0.4795, 0.8165, -0.1826, -0.2152, -0.9593, -0.1832, 0.01169, -0.983, -0.05639, -0.237, -0.9699, -0.0635, -0.4354, -0.898])] * 3)])
arm_armature = bpy.data.armatures.new('Armature')  # bones are not reproduced

# ---- objects
ob_armature = bpy.data.objects.new('Armature', arm_armature)
ob_box001 = bpy.data.objects.new('Box001', me_box001)
ob_lamp = bpy.data.objects.new('Lamp', light_lamp)
ob_camera = bpy.data.objects.new('Camera', cam_camera)

# ---- transforms, parenting, visibility, modifiers, constraints
ob_armature.location = (-4.882, 2.256, 9.13)
ob_armature.show_in_front = True
ob_armature.lineart.crease_threshold = 0.0
ob_box001.parent = ob_armature
ob_box001.matrix_parent_inverse = Matrix(((1.0, 0.0, 0.0, 4.882), (0.0, 1.0, 0.0, -2.256), (0.0, 0.0, 1.0, -9.13), (0.0, 0.0, 0.0, 1.0)))
ob_box001.location = (0.0, 0.0, 0.0)
ob_box001.rotation_euler = (1.571, -0.0, 0.0)
ob_box001.lineart.crease_threshold = 0.0
_vg = ob_box001.vertex_groups.new(name='Bone')
for _i, _w in zip([0, 1, 3, 4, 5, 6, 7, 9, 14, 15, 16, 17, 18, 19, 20, 21, 22, 23, 24, 27, 29, 30, 32, 33, 34, 35, 36, 37, 38, 40, 41, 42, 43, 44, 45, 46, 47, 48, 49, 50, 51, 56, 57, 58, 59, 60, 61, 62, 63, 64, 65, 66, 67, 68, 69, 70, 71, 72, 73, 74, 75, 76, 77, 78, 79, 80, 81, 82, 83, 84, 85, 86, 87, 88, 89, 90, 91, 92, 93, 94, 95, 96, 97, 98, 99, 100, 101, 102, 103, 104, 105, 106, 107, 108, 109, 110, 111, 112, 113, 114, 115, 116, 117, 118, 119, 120, 121, 122, 123, 124, 125, 126, 127, 128, 129, 130, 131, 132, 133, 134, 135, 136, 137, 138, 139, 140, 141, 142, 143, 144, 145, 146, 147, 148, 149, 150, 151, 152, 153, 154, 155, 156, 157, 158, 159, 160, 161, 162, 163, 164, 165, 166, 167, 168, 169, 170, 171, 172, 173, 174, 175, 176, 177, 178, 179, 180, 181, 182, 183, 184, 185, 186, 187, 188, 189, 190, 191, 192, 193, 194, 198, 201, 202, 203, 204, 205, 206, 208, 210, 212, 214, 215, 216, 217, 218, 219, 220, 221, 222, 223, 224, 225, 226, 227, 228, 229, 230, 231, 232, 233, 234, 235, 236, 237, 238, 240, 246, 247, 248, 249, 250, 251, 252, 253, 254, 255, 256, 257, 258, 259, 260, 261, 262, 263, 264, 265, 266, 267, 268, 269, 270, 271, 272, 273, 274, 275, 276, 277, 278, 279, 280, 281], [0.3304, 0.01949, 0.1728, 0.5615, 0.0, 0.6855, 0.9004, 0.3304, 0.0, 0.0, 0.0, 0.0, 0.8271, 0.7234, 0.5742, 0.5732, 0.009665, 0.06512, 0.671, 0.0, 0.0, 0.0, 0.01102, 0.9366, 0.9528, 0.9555, 0.8861, 0.6471, 0.0, 0.0, 0.0, 0.0, 0.0, 0.0, 0.0, 0.01079, 0.9919, 0.9912, 0.9918, 0.9914, 0.0, 0.9548, 0.0, 0.0, 0.0, 0.0, 0.7515, 0.777, 0.588, 0.5961, 0.9803, 0.68, 0.0, 0.0, 0.0, 0.0, 0.0, 0.0, 0.0, 0.0, 0.0, 0.0, 0.0, 0.0, 0.0, 0.0, 0.0, 0.0, 0.0, 0.0, 0.0, 0.0, 0.0, 0.0, 0.0, 0.0, 0.0, 0.0, 0.0, 0.0, 0.0, 0.0, 0.0, 0.0, 0.0, 0.0, 0.0, 0.0, 0.0, 0.0, 0.0, 0.0, 0.0, 0.0, 0.0, 0.0, 0.0, 0.0, 0.0, 0.0, 0.0, 0.0, 0.0, 0.0, 0.0, 0.0, 0.0, 0.0, 0.0, 0.0, 0.0, 0.0, 0.0, 0.0, 0.0, 0.0, 0.0, 0.0, 0.0, 0.0, 0.0, 0.0, 0.0, 0.0, 0.0, 0.0, 0.0, 0.0, 0.0, 0.0, 0.0, 0.0, 0.0, 0.0, 0.0, 0.0, 0.0, 0.0, 0.0, 0.0, 0.0, 0.0, 0.0, 0.0, 0.0, 0.0, 0.0, 0.0, 0.0, 0.0, 0.0, 0.0, 0.0, 0.0, 0.0, 0.0, 0.0, 0.0, 0.0, 0.0, 0.0, 0.0, 0.0, 0.0, 0.0, 0.0, 0.0, 0.0, 0.0, 0.0, 0.0, 0.0, 0.0, 0.0, 0.0, 0.0, 0.0, 0.0, 0.0, 0.0, 0.01558, 0.0, 0.0, 0.0, 0.0, 0.0, 0.02385, 0.0, 0.0, 0.0, 0.9809, 0.9878, 0.9412, 0.9328, 0.9886, 0.992, 0.9642, 0.9599, 0.9849, 0.9872, 0.9753, 0.9706, 0.8808, 0.8192, 0.0, 0.8899, 0.4772, 0.5136, 0.7993, 0.7967, 0.5725, 0.7812, 0.5762, 0.5756, 0.0, 0.0, 0.0, 0.0, 0.0, 0.0, 0.0, 0.0, 0.0, 0.0, 0.0, 0.0, 0.0, 0.0, 0.0, 0.0, 0.0, 0.0, 0.0, 0.0, 0.0, 0.0, 0.0, 0.0, 0.0, 0.0, 0.7855, 0.7817, 0.6105, 0.7597, 0.5955, 0.6104, 0.6006, 0.776, 0.9848, 0.9861, 0.9776, 0.9752]): _vg.add([_i], _w, 'REPLACE')
_vg = ob_box001.vertex_groups.new(name='Bone.001')
for _i, _w in zip([0, 1, 2, 4, 5, 6, 7, 10, 11, 12, 13, 14, 15, 16, 17, 18, 19, 20, 23, 24, 25, 26, 27, 28, 29, 30, 31, 32, 33, 34, 35, 36, 37, 38, 39, 40, 41, 42, 43, 44, 45, 46, 47, 48, 49, 51, 52, 53, 54, 55, 56, 57, 58, 59, 60, 61, 62, 63, 64, 65, 66, 67, 68, 69, 70, 71, 72, 73, 74, 75, 76, 77, 78, 79, 80, 81, 82, 83, 84, 85, 86, 87, 88, 89, 90, 91, 92, 93, 94, 95, 96, 97, 98, 99, 100, 101, 102, 103, 104, 105, 106, 107, 108, 109, 110, 111, 112, 113, 114, 115, 116, 117, 118, 119, 120, 121, 122, 123, 124, 125, 126, 127, 128, 129, 130, 131, 132, 133, 134, 135, 136, 137, 138, 139, 140, 141, 142, 143, 144, 145, 146, 147, 148, 149, 150, 151, 152, 153, 154, 155, 156, 157, 158, 159, 160, 161, 162, 163, 164, 165, 166, 167, 168, 169, 170, 171, 172, 173, 174, 175, 176, 177, 178, 179, 180, 181, 182, 183, 184, 185, 186, 187, 188, 189, 190, 191, 192, 193, 194, 195, 196, 197, 198, 199, 200, 201, 202, 203, 204, 205, 206, 207, 208, 209, 210, 211, 212, 213, 214, 215, 216, 217, 219, 220, 221, 224, 225, 226, 227, 228, 229, 230, 231, 232, 233, 234, 235, 236, 237, 238, 239, 240, 241, 242, 243, 244, 245, 246, 247, 248, 249, 250, 251, 252, 253, 254, 255, 256, 257, 258, 259, 260, 261, 262, 263, 264, 265, 266, 267, 268, 269, 270, 271, 272, 273, 274, 275, 276, 277, 280, 281], [0.0, 0.05896, 0.03153, 0.0, 0.0, 0.0, 0.0, 0.08421, 0.1358, 0.0, 0.0503, 0.092, 0.0, 0.0, 0.1466, 0.0, 0.0, 0.0, 0.0, 0.0, 0.641, 0.8476, 0.1905, 0.07961, 0.0, 0.0, 0.8966, 0.6935, 0.0, 0.0, 0.0, 0.0, 0.0, 0.0, 0.8417, 0.0, 0.0, 0.2642, 0.0, 0.0, 0.0, 0.9258, 0.0, 0.0, 0.0, 0.0, 0.9165, 0.9832, 0.9864, 0.9622, 0.0, 0.0, 0.0, 0.0, 0.0, 0.0, 0.0, 0.0, 0.0, 0.0, 0.0, 0.0, 0.0, 0.0, 0.0, 0.0, 0.0, 0.0, 0.0, 0.0, 0.0, 0.0, 0.0, 0.0, 0.0, 0.0, 0.0, 0.0, 0.0, 0.0, 0.0, 0.0, 0.0, 0.0, 0.0, 0.0, 0.0, 0.0, 0.0, 0.0, 0.0, 0.0, 0.0, 0.0, 0.0, 0.0, 0.0, 0.0, 0.0, 0.0, 0.0, 0.0, 0.0, 0.0, 0.0, 0.0, 0.0, 0.0, 0.0, 0.0, 0.0, 0.0, 0.0, 0.0, 0.0, 0.0, 0.0, 0.0, 0.0, 0.0, 0.0, 0.0, 0.0, 0.0, 0.0, 0.0, 0.0, 0.0, 0.0, 0.0, 0.0, 0.0, 0.0, 0.0, 0.0, 0.0, 0.0, 0.0, 0.0, 0.0, 0.0, 0.0, 0.0, 0.0, 0.0, 0.0, 0.0, 0.0, 0.0, 0.0, 0.0, 0.0, 0.0, 0.0, 0.0, 0.0, 0.0, 0.0, 0.0, 0.0, 0.0, 0.0, 0.0, 0.0, 0.0, 0.0, 0.0, 0.0, 0.0, 0.0, 0.0, 0.0, 0.0, 0.0, 0.0, 0.0, 0.0, 0.0, 0.0, 0.0, 0.0, 0.0, 0.0, 0.0, 0.0, 0.0, 0.0, 0.0, 0.0, 0.8752, 0.9847, 0.9893, 0.9622, 0.9927, 0.9939, 0.9914, 0.9108, 0.0, 0.9753, 0.9511, 0.9385, 0.9498, 0.9883, 0.9856, 0.9596, 0.9668, 0.9853, 0.9855, 0.0, 0.0, 0.0, 0.0, 0.0, 0.0, 0.0, 0.0, 0.0, 0.0, 0.0, 0.0, 0.0, 0.0, 0.0, 0.0, 0.0, 0.0, 0.0, 0.0, 0.0, 0.9647, 0.9728, 0.984, 0.9851, 0.9257, 0.5306, 0.9735, 0.9816, 0.0, 0.0, 0.0, 0.0, 0.0, 0.0, 0.0, 0.0, 0.0, 0.0, 0.0, 0.0, 0.0, 0.0, 0.0, 0.0, 0.0, 0.0, 0.0, 0.0, 0.0, 0.0, 0.0, 0.0, 0.0, 0.0, 0.0, 0.0, 0.0, 0.0, 0.0, 0.0, 0.0, 0.0]): _vg.add([_i], _w, 'REPLACE')
_vg = ob_box001.vertex_groups.new(name='Bone.002')
for _i, _w in zip([0, 1, 2, 3, 4, 5, 6, 7, 8, 9, 10, 11, 12, 13, 14, 15, 16, 17, 18, 19, 20, 21, 22, 23, 24, 25, 26, 27, 28, 29, 30, 31, 32, 33, 34, 35, 36, 37, 38, 39, 40, 41, 42, 43, 44, 45, 46, 47, 48, 49, 50, 51, 52, 55, 56, 57, 58, 59, 60, 61, 62, 63, 64, 66, 67, 68, 69, 70, 71, 72, 73, 74, 75, 76, 77, 78, 79, 80, 81, 82, 83, 84, 85, 86, 87, 88, 89, 90, 91, 92, 93, 94, 95, 96, 97, 98, 99, 100, 101, 102, 103, 104, 105, 106, 107, 108, 109, 110, 111, 112, 113, 114, 115, 116, 117, 118, 119, 120, 121, 122, 123, 124, 125, 126, 127, 128, 129, 130, 131, 132, 133, 134, 135, 136, 137, 138, 139, 140, 141, 142, 143, 144, 145, 146, 147, 148, 149, 150, 151, 152, 153, 154, 155, 156, 157, 158, 159, 160, 161, 162, 163, 164, 165, 166, 167, 168, 169, 170, 171, 172, 173, 174, 175, 176, 177, 178, 179, 180, 181, 182, 183, 184, 185, 186, 187, 188, 189, 190, 191, 192, 193, 194, 195, 197, 198, 199, 200, 201, 202, 203, 205, 206, 207, 208, 210, 211, 212, 216, 217, 220, 221, 222, 224, 225, 226, 227, 228, 229, 230, 231, 232, 233, 234, 235, 236, 237, 238, 239, 240, 242, 243, 244, 245, 246, 247, 248, 249, 250, 251, 252, 253, 254, 255, 256, 257, 258, 259, 260, 261, 262, 263, 264, 265, 266, 267, 268, 269, 270, 271, 272, 273, 274, 275, 276, 277, 278, 279, 280, 281], [0.6449, 0.9063, 0.9408, 0.8149, 0.2907, 0.6191, 0.2534, 0.06616, 0.9856, 0.6573, 0.9007, 0.8406, 0.6849, 0.9438, 0.8553, 0.0, 0.0, 0.8101, 0.1619, 0.0, 0.0, 0.4128, 0.9592, 0.9082, 0.3109, 0.3492, 0.1464, 0.7936, 0.9152, 0.0, 0.0, 0.0, 0.0, 0.05742, 0.03463, 0.0, 0.0, 0.3273, 0.6453, 0.1558, 3.807e-06, 0.6646, 0.7045, 0.0, 0.3935, 0.08604, 0.02679, 0.04201, 0.04167, 0.0, 0.00207, 0.04582, 0.08258, 0.0, 0.03054, 0.04167, 0.04167, 0.01052, 0.04167, 0.05176, 0.04682, 0.0, 0.0, 0.1192, 0.07897, 0.002118, 0.1896, 0.2431, 0.04022, 0.005865, 0.1444, 0.1668, 0.04312, 0.005068, 0.05405, 0.08839, 0.06227, 0.02711, 0.2023, 0.01401, 0.04167, 0.02394, 0.03354, 0.08333, 0.04167, 0.04582, 0.1047, 0.08413, 0.04317, 0.0435, 0.08341, 0.07215, 0.08333, 0.1163, 0.1267, 5.947e-05, 0.06481, 0.1302, 0.1316, 0.02704, 0.004531, 0.08335, 0.08333, 0.06463, 0.03958, 0.03689, 0.02479, 0.01563, 0.08404, 0.0694, 0.1145, 0.1269, 0.1151, 0.1927, 0.1135, 0.1423, 0.04201, 0.1097, 0.0001804, 0.1317, 0.09103, 0.07052, 0.4598, 0.1504, 0.07828, 0.17, 0.107, 0.09772, 0.1292, 0.09566, 0.04825, 0.004828, 0.0, 0.2519, 0.1248, 0.02311, 0.04167, 0.3276, 0.154, 0.1136, 0.07096, 0.1458, 0.06667, 0.08443, 0.08526, 0.1176, 0.07009, 0.04789, 0.1443, 0.1694, 0.1189, 0.09987, 0.0979, 0.1625, 0.1748, 0.1867, 0.064, 0.1891, 0.1238, 0.1394, 0.07694, 0.07922, 0.1257, 0.07695, 0.008554, 0.1028, 0.1505, 0.1116, 0.05767, 0.1159, 0.1176, 0.1076, 0.153, 0.195, 0.1641, 0.08695, 0.1427, 0.04279, 0.1038, 0.08393, 0.03627, 0.102, 0.1274, 0.0673, 0.1052, 0.09952, 0.1319, 0.1281, 0.08494, 0.09244, 0.08318, 0.1033, 0.1215, 0.0, 0.01631, 0.02083, 0.0, 0.02834, 0.07175, 0.0, 2.281e-05, 0.0532, 0.0, 0.03235, 0.02743, 0.0, 0.04036, 0.05508, 0.04529, 0.04349, 0.0418, 0.04167, 0.04479, 0.03585, 0.0, 0.0, 0.0, 0.0, 0.0, 0.0, 0.0, 0.0, 0.0, 0.0, 0.0, 0.0, 0.02199, 1.161e-05, 0.03522, 0.02941, 0.0, 0.0003561, 0.0, 0.0, 6.421e-06, 0.04167, 0.04167, 0.1828, 0.1267, 0.0842, 0.1173, 0.08333, 0.08333, 0.05964, 0.09222, 0.06156, 0.1253, 0.04785, 0.1354, 0.1299, 0.09081, 0.1193, 0.1082, 0.01252, 0.03893, 0.05194, 0.04681, 0.0, 0.0, 0.0, 0.0, 0.0, 0.0, 0.0, 0.0, 0.04167, 0.001426, 0.04464, 0.03893]): _vg.add([_i], _w, 'REPLACE')
_m = ob_box001.modifiers.new('Armature', 'ARMATURE')
_m.object = ob_armature
ob_lamp.location = (4.076, 1.005, 5.904)
ob_lamp.rotation_euler = (0.6503, 0.05522, 1.866)
ob_lamp.lock_rotations_4d = False
ob_lamp.empty_display_type = 'ARROWS'
ob_lamp.color = (0.0, 0.0, 0.0, 0.0)
ob_lamp.lineart.crease_threshold = 0.0
ob_camera.location = (7.481, -6.508, 5.344)
ob_camera.rotation_euler = (1.109, 0.01082, 0.8149)
ob_camera.lock_rotations_4d = False
ob_camera.empty_display_type = 'ARROWS'
ob_camera.color = (0.0, 0.0, 0.0, 0.0)
ob_camera.display_type = 'WIRE'
ob_camera.lineart.crease_threshold = 0.0

# ---- collection membership
col_collection_1.objects.link(ob_armature)
col_collection_1.objects.link(ob_box001)
col_collection_1.objects.link(ob_lamp)
col_collection_1.objects.link(ob_camera)

# ---- scene / render settings (as saved in the file)
scene.camera = ob_camera
scene.frame_start = 1; scene.frame_end = 30; scene.frame_set(13)
scene.render.engine = 'BLENDER_EEVEE_NEXT'
scene.render.resolution_percentage = 50
scene.render.dither_intensity = 0.0
scene.cycles.use_denoising = False
scene.cycles.samples = 10
scene.cycles.sampling_pattern = 'TABULATED_SOBOL'
scene.cycles.light_sampling_threshold = 0.0
scene.cycles.use_adaptive_sampling = False
scene.cycles.use_light_tree = False
scene.cycles.blur_glossy = 0.0
scene.cycles.pixel_filter_type = 'GAUSSIAN'
scene.cycles.sample_clamp_indirect = 0.0
scene.view_settings.view_transform = 'Standard'
bpy.context.view_layer.update()
